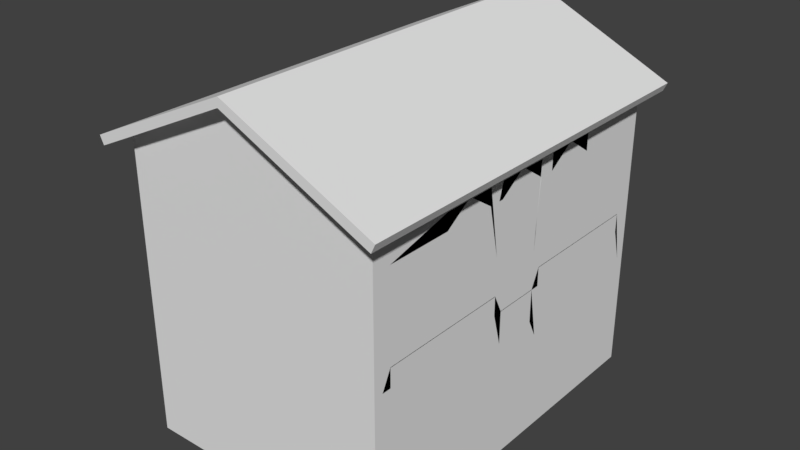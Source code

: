 # Source: Ireland_Clothes_Store_Skybox.blend  (saved by Blender 2.78.0; exported with 4.5.12 LTS)
import bpy
from mathutils import Matrix  # noqa: F401  (used for matrix-valued properties, if any)

bpy.ops.wm.read_factory_settings(use_empty=True)
scene = bpy.context.scene
scene.name = 'Scene'

# ---- collections
col_collection_1 = bpy.data.collections.new('Collection 1'); scene.collection.children.link(col_collection_1)

# ---- materials (node trees are filled in below, after node groups)
mat_material = bpy.data.materials.new('Material')
mat_material.alpha_threshold = 0.0
mat_material.use_transparent_shadow = False
mat_material.roughness = 0.5
mat_material.line_color = (0.0, 0.0, 0.0, 1.0)

# ---- material node trees

# ---- world
world_world = bpy.data.worlds.new('World'); scene.world = world_world
world_world.color = (0.05088, 0.05088, 0.05088)
world_world.use_sun_shadow = False
world_world.sun_shadow_jitter_overblur = 0.0
world_world.cycles.sampling_method = 'MANUAL'

# ---- meshes
me_cube = bpy.data.meshes.new('Cube')
me_cube.from_pydata([(7.0, 10.0, -0.25), (7.0, -10.0, -0.25), (-7.0, -10.0, -0.25), (-7.0, 10.0, -0.25), (7.0, 10.0, 0.25), (7.0, -10.0, 0.25), (-7.0, -10.0, 0.25), (-7.0, 10.0, 0.25), (6.5, 10.0, -0.25), (6.5, -10.0, -0.25), (6.5, 10.0, 0.25), (6.5, -10.0, 0.25), (-6.5, 10.0, -0.25), (-6.5, -10.0, -0.25), (-6.5, 10.0, 0.25), (-6.5, -10.0, 0.25), (7.0, 9.5, -0.25), (-7.0, 9.5, -0.25), (7.0, 9.5, 0.25), (-7.0, 9.5, 0.25), (7.0, -9.5, -0.25), (7.0, -9.5, 0.25), (-6.5, -9.5, 0.25), (-7.0, -9.5, -0.25), (-7.0, -9.5, 0.25), (-7.0, 1.907e-06, -0.25), (-7.0, 2.861e-06, 0.25), (7.0, 0.0, -0.25), (7.0, -4.768e-06, 3.027), (7.0, -1.25, -0.25), (7.0, -1.25, 3.027), (6.5, -1.25, 3.027), (-7.0, -1.25, -0.25), (-7.0, -1.25, 0.25), (-7.0, 1.25, -0.25), (-7.0, 1.25, 0.25), (7.0, 1.25, -0.25), (7.0, 1.25, 3.027), (6.5, 1.25, 3.027), (-7.0, 9.0, -0.25), (-7.0, 9.0, 0.25), (7.0, 9.0, -0.25), (7.0, 9.0, 0.25), (7.0, 1.75, -0.25), (7.0, 1.75, 0.25), (-7.0, 1.75, -0.25), (-7.0, 1.75, 0.25), (7.0, -1.75, -0.25), (7.0, -1.75, 0.25), (-7.0, -1.75, -0.25), (-7.0, -1.75, 0.25), (7.0, -9.0, -0.25), (7.0, -9.0, 0.25), (-6.5, -9.0, 0.25), (-7.0, -9.0, -0.25), (-7.0, -9.0, 0.25), (7.0, -9.5, 1.25), (7.0, -10.0, 1.25), (-6.5, 10.0, 1.25), (-7.0, 10.0, 1.25), (-6.5, -10.0, 1.25), (-7.0, -10.0, 1.25), (-7.0, 9.5, 1.25), (7.0, 10.0, 1.25), (6.5, 10.0, 1.25), (6.5, -10.0, 1.25), (-6.5, -9.5, 1.25), (7.0, 9.5, 1.25), (-7.0, 9.0, 1.25), (7.0, -9.0, 4.027), (6.5, -9.0, 4.027), (-6.5, -9.0, 1.25), (-7.0, -9.5, 1.25), (-7.0, -1.25, 1.25), (-7.0, 2.861e-06, 1.25), (-7.0, -1.75, 1.25), (6.5, -1.25, 1.25), (7.0, -1.25, 1.25), (-7.0, 1.25, 1.25), (7.0, 1.75, 4.027), (7.0, 1.25, 1.25), (6.5, 1.75, 4.027), (6.5, 1.25, 1.25), (-7.0, 1.75, 1.25), (7.0, 9.0, 4.027), (6.5, 9.0, 4.027), (7.0, -1.75, 4.027), (6.5, -1.75, 4.027), (-7.0, -9.0, 1.25), (7.0, -9.5, 3.0), (7.0, -10.0, 3.0), (-6.5, 10.0, 3.0), (-7.0, 10.0, 3.0), (-6.5, -10.0, 3.0), (-7.0, -10.0, 3.0), (-7.0, 9.5, 3.0), (7.0, 10.0, 3.0), (6.5, 10.0, 3.0), (6.5, -10.0, 3.0), (-6.5, -9.5, 3.0), (7.0, 9.5, 3.0), (-7.0, 9.0, 3.0), (7.0, -9.0, 3.0), (6.5, -9.0, 3.0), (-6.5, -9.0, 3.0), (-7.0, -9.5, 3.0), (-7.0, -1.25, 3.0), (-7.0, 2.861e-06, 3.0), (-7.0, -1.75, 3.0), (6.5, -1.25, 3.0), (7.0, -1.25, 3.0), (-7.0, 1.25, 3.0), (7.0, 1.75, 3.0), (7.0, 1.25, 3.0), (6.5, 1.75, 3.0), (6.5, 1.25, 3.0), (-7.0, 1.75, 3.0), (7.0, 9.0, 3.0), (6.5, 9.0, 3.0), (7.0, -1.75, 3.0), (6.5, -1.75, 3.0), (-7.0, -9.0, 3.0), (7.0, -9.5, 4.0), (7.0, -10.0, 4.0), (-6.5, 10.0, 4.0), (-7.0, 10.0, 4.0), (-6.5, -10.0, 4.0), (-7.0, -10.0, 4.0), (-7.0, 9.5, 4.0), (7.0, 10.0, 4.0), (6.5, 10.0, 4.0), (6.5, -10.0, 4.0), (-6.5, -9.5, 4.0), (7.0, 9.5, 4.0), (-7.0, 9.0, 4.0), (7.0, -9.0, 4.0), (6.5, -9.0, 4.0), (-6.5, -9.0, 4.0), (-7.0, -9.5, 4.0), (-7.0, -1.25, 4.0), (-7.0, 2.861e-06, 4.0), (-7.0, -1.75, 4.0), (7.0, -1.25, 4.0), (-7.0, 1.25, 4.0), (7.0, 1.75, 4.0), (7.0, 1.25, 4.0), (6.5, 1.75, 4.0), (6.5, 1.25, 4.0), (-7.0, 1.75, 4.0), (7.0, 9.0, 4.0), (6.5, 9.0, 4.0), (7.0, -1.75, 4.0), (6.5, -1.75, 4.0), (-7.0, -9.0, 4.0), (6.5, 1.25, 3.0), (7.0, 1.25, 3.0), (7.0, 1.25, 4.0), (6.5, 1.25, 4.0), (7.0, -9.5, 4.5), (7.0, -10.0, 4.5), (-6.5, 10.0, 4.5), (-7.0, 10.0, 4.5), (-6.5, -10.0, 4.5), (-7.0, -10.0, 4.5), (-7.0, 9.5, 4.5), (7.0, 10.0, 4.5), (6.5, 10.0, 4.5), (6.5, -10.0, 4.5), (-6.5, -9.5, 4.5), (7.0, 9.5, 4.5), (-7.0, 9.0, 4.5), (6.5, 9.5, 4.5), (-6.5, 9.5, 4.5), (7.0, -9.0, 4.5), (6.5, -9.0, 4.5), (-6.5, -9.0, 4.5), (-7.0, -9.5, 4.5), (-7.0, -1.25, 4.5), (-7.0, 2.861e-06, 4.5), (-7.0, -1.75, 4.5), (6.5, -1.25, 4.5), (7.0, -1.25, 4.5), (-7.0, 1.25, 4.5), (7.0, 1.75, 4.5), (7.0, 1.25, 4.5), (6.5, 1.75, 4.5), (6.5, 1.25, 4.5), (-7.0, 1.75, 4.5), (7.0, 9.0, 4.5), (6.5, 9.0, 4.5), (7.0, -1.75, 4.5), (6.5, -1.75, 4.5), (-7.0, -9.0, 4.5), (6.5, 1.25, 4.5), (7.0, 1.25, 4.5), (6.5, -9.0, 4.0), (7.0, -9.0, 4.0), (6.5, -9.0, 4.5), (7.0, -9.0, 4.5), (6.5, 9.0, 4.0), (7.0, 9.0, 4.0), (6.5, 9.0, 4.5), (7.0, 9.0, 4.5), (7.0, -9.5, 5.0), (7.0, -10.0, 5.0), (-6.5, 10.0, 5.0), (-7.0, 10.0, 5.0), (-6.5, -10.0, 5.0), (-7.0, -10.0, 5.0), (-7.0, 9.5, 5.0), (7.0, 10.0, 5.0), (6.5, 10.0, 5.0), (6.5, -10.0, 5.0), (-6.5, -9.5, 5.0), (7.0, 9.5, 5.0), (-7.0, 9.0, 5.0), (6.5, 9.5, 5.0), (-6.5, 9.5, 5.0), (7.0, -9.0, 5.0), (6.5, -9.0, 5.0), (-7.0, -9.5, 5.0), (-7.0, -1.25, 5.0), (-7.0, 2.861e-06, 5.0), (-7.0, -1.75, 5.0), (6.5, -1.25, 5.0), (7.0, -1.25, 5.0), (-7.0, 1.25, 5.0), (7.0, 1.75, 5.0), (7.0, 1.25, 5.0), (6.5, 1.75, 5.0), (6.5, 1.25, 5.0), (-7.0, 1.75, 5.0), (7.0, 9.0, 5.0), (6.5, 9.0, 5.0), (7.0, -1.75, 5.0), (6.5, -1.75, 5.0), (-7.0, -9.0, 5.0), (6.5, 1.25, 5.0), (7.0, 1.25, 5.0), (6.5, -9.0, 5.0), (7.0, -9.0, 5.0), (6.5, 9.0, 5.0), (7.0, 9.0, 5.0), (1.907e-06, 10.0, -0.25), (-4.768e-07, -10.0, -0.25), (1.907e-06, 10.0, 0.25), (-3.338e-06, -10.0, 0.25), (-1.907e-06, -9.5, 0.25), (-1.907e-06, -9.0, 0.25), (1.907e-06, 10.0, 1.25), (-3.338e-06, -10.0, 1.25), (1.907e-06, 10.0, 3.0), (-3.338e-06, -10.0, 3.0), (1.907e-06, 10.0, 4.0), (-3.338e-06, -10.0, 4.0), (1.907e-06, 10.0, 4.5), (-3.338e-06, -10.0, 4.5), (-9.537e-07, 9.5, 4.5), (1.907e-06, 10.0, 5.0), (-3.338e-06, -10.0, 5.0), (-9.537e-07, 9.5, 5.0), (-4.5, -9.0, 4.5), (-4.5, -9.5, 4.5), (-4.5, 9.5, 4.5), (-4.5, -9.0, 5.0), (-4.5, -9.5, 5.0), (-4.5, 9.5, 5.0), (-7.0, -7.0, -0.25), (-7.0, -7.0, 0.25), (7.0, -7.0, -0.25), (7.0, -7.0, 0.25), (-6.5, -7.0, 0.25), (-7.0, -7.0, 1.25), (7.0, -7.0, 4.027), (-6.5, -7.0, 1.25), (-7.0, -7.0, 3.0), (-6.5, -7.0, 3.0), (-7.0, -7.0, 4.0), (-6.5, -7.0, 4.0), (-7.0, -7.0, 4.5), (-6.5, -7.0, 4.5), (-7.0, -7.0, 5.0), (-1.907e-06, -7.0, 0.25), (-4.5, -7.0, 4.5), (-4.5, -7.0, 5.0), (-0.363, -7.0, -0.09387), (-0.363, -9.0, -0.09387), (-0.363, -9.5, -0.09387), (-4.863, -9.0, 4.656), (-4.863, -9.5, 4.656), (-4.863, -7.0, 4.656), (-0.363, -6.5, -0.09387), (-4.863, -6.5, 4.656), (-1.857e-06, -6.5, 0.25), (-4.5, -6.5, 5.0), (-3.774, -6.5, 5.999), (1.418, -7.0, -0.005558), (1.418, -6.5, -0.005558), (-7.0, -6.5, -0.25), (-7.0, -6.5, 0.25), (-7.0, -6.5, 1.25), (-7.0, -6.5, 3.0), (-7.0, -6.5, 4.0), (-7.0, -6.5, 4.5), (-7.0, -6.5, 5.0), (7.0, -6.5, -0.25), (7.0, -6.5, 0.25), (-6.5, -6.5, 0.25), (7.0, -6.5, 4.027), (-6.5, -6.5, 4.5), (-1.907e-06, -6.5, 0.25), (-4.5, -6.5, 4.5), (-4.5, -6.5, 5.0), (6.5, -6.5, 5.0), (-4.768, -7.0, 4.931), (-4.768, -6.5, 4.931), (-4.741, -7.0, 6.002), (-4.741, -6.5, 6.002), (-0.5986, -6.5, 0.25), (-0.5986, -7.0, 0.25), (-1.601, -6.5, 1.25), (-1.641, -7.0, 1.25), (-3.251, -6.5, 3.0), (-3.286, -7.0, 3.0), (-4.208, -6.5, 4.0), (-4.243, -7.0, 4.0), (-4.641, -6.5, 4.5), (-4.641, -7.0, 4.5), (-7.0, -6.0, -0.25), (-7.0, -6.0, 0.25), (-7.0, -6.0, 1.25), (-7.0, -6.0, 3.0), (-7.0, -6.0, 4.0), (-7.0, -6.0, 4.5), (-7.0, -6.0, 5.0), (7.0, -6.0, -0.25), (7.0, -6.0, 0.25), (7.0, -6.0, 4.027), (-4.5, -6.0, 5.0), (6.5, -6.0, 5.0), (-4.5, -6.0, 6.0), (-4.5, -6.5, 6.0), (6.5, -6.0, 6.0), (6.5, -6.5, 6.0), (-4.5, -6.0, 5.0), (-3.774, -6.0, 5.999), (-4.768, -6.0, 4.931), (-4.741, -6.0, 6.002), (7.0, -9.5, 6.0), (7.0, -10.0, 6.0), (-6.5, 10.0, 6.0), (-7.0, 10.0, 6.0), (-6.5, -10.0, 6.0), (-7.0, -10.0, 6.0), (-7.0, 9.5, 6.0), (7.0, 10.0, 6.0), (6.5, 10.0, 6.0), (6.5, -10.0, 6.0), (1.907e-06, 10.0, 6.0), (-3.338e-06, -10.0, 6.0), (7.0, 9.5, 6.0), (-7.0, 9.0, 6.0), (7.0, -9.0, 6.0), (6.5, -9.0, 6.0), (-7.0, -9.5, 6.0), (-7.0, -1.25, 6.0), (-7.0, 2.861e-06, 6.0), (-7.0, -1.75, 6.0), (6.5, -1.5, 9.645), (7.0, -1.5, 9.645), (-7.0, 1.25, 6.0), (7.0, 1.75, 6.0), (7.0, 1.281, 6.0), (6.5, 1.281, 6.0), (-7.0, 1.75, 6.0), (7.0, 9.0, 6.0), (6.5, 9.0, 6.0), (7.0, -1.75, 6.0), (-7.0, -6.0, 6.0), (-7.0, -9.0, 6.0), (7.0, 1.5, 9.645), (6.5, -9.0, 6.0), (7.0, -9.0, 6.0), (6.5, 9.0, 6.0), (7.0, 9.0, 6.0), (-7.0, -7.0, 6.0), (-7.0, -6.5, 6.0), (6.5, -2.375, 4.5), (7.0, -2.375, 4.5), (6.5, -2.375, 4.0), (7.0, -2.375, 4.0), (6.5, -2.375, 5.0), (7.0, -2.375, 5.0), (6.5, -2.375, 9.645), (7.0, -2.375, 9.645), (6.5, -5.375, 4.5), (6.5, -5.375, 4.0), (7.0, -5.375, 4.0), (6.5, -5.375, 5.0), (6.5, -5.375, 9.645), (7.0, -5.375, 4.5), (7.0, -5.375, 5.0), (7.0, -5.375, 9.645), (6.5, 2.375, 4.5), (6.5, 2.375, 4.0), (7.0, 2.375, 4.0), (7.0, 2.375, 4.5), (6.5, 2.375, 5.0), (7.0, 2.375, 5.0), (6.5, 2.375, 6.0), (7.0, 2.375, 6.0), (6.5, 5.374, 4.5), (7.0, 5.374, 4.0), (6.5, 5.374, 5.0), (6.5, 5.374, 6.0), (6.5, 5.374, 4.0), (7.0, 5.374, 4.5), (7.0, 5.374, 5.0), (7.0, 5.374, 6.0), (7.0, -9.5, 8.75), (7.0, -10.0, 8.75), (-6.5, 10.0, 8.75), (-7.0, 10.0, 8.75), (-6.5, -10.0, 8.75), (-7.0, -10.0, 8.75), (-7.0, 9.5, 8.75), (7.0, 10.0, 8.75), (6.5, 10.0, 8.75), (6.5, -10.0, 8.75), (1.907e-06, 10.0, 8.75), (-3.338e-06, -10.0, 8.75), (7.0, 9.5, 8.75), (-7.0, 9.0, 8.75), (7.0, -9.0, 8.75), (6.5, -9.0, 8.75), (-7.0, -9.5, 8.75), (-7.0, -1.25, 8.75), (-7.0, 2.861e-06, 8.75), (-7.0, -1.75, 8.75), (6.5, -1.5, 8.75), (7.0, -1.5, 8.75), (-7.0, 1.25, 8.75), (7.0, 1.75, 8.75), (7.0, 1.5, 8.75), (6.5, 1.5, 8.75), (-7.0, 1.75, 8.75), (7.0, 9.0, 8.75), (7.0, -1.75, 8.75), (-7.0, -6.0, 8.75), (-7.0, -9.0, 8.75), (6.5, -9.0, 8.75), (7.0, -9.0, 8.75), (6.5, -5.375, 8.75), (7.0, -2.375, 8.75), (7.0, 9.0, 8.75), (6.5, 5.374, 8.75), (7.0, 2.375, 8.75), (-7.0, -7.0, 8.75), (-7.0, -6.5, 8.75), (6.5, -2.375, 8.75), (7.0, -5.375, 8.75), (6.5, 2.375, 8.75), (7.0, 5.374, 8.75), (7.0, -9.5, 9.25), (7.0, -10.0, 9.25), (-6.5, 10.0, 9.25), (-7.0, 10.0, 9.25), (-6.5, -10.0, 9.25), (-7.0, -10.0, 9.25), (-7.0, 9.5, 9.25), (7.0, 10.0, 9.25), (6.5, 10.0, 9.25), (6.5, -10.0, 9.25), (1.907e-06, 10.0, 9.25), (-3.338e-06, -10.0, 9.25), (7.0, 9.5, 9.25), (-7.0, 9.0, 9.25), (7.0, -9.0, 9.25), (6.5, -9.0, 9.25), (-7.0, -9.5, 9.25), (-7.0, -1.25, 9.25), (-7.0, 2.861e-06, 9.25), (-7.0, -1.75, 9.25), (6.5, -1.5, 9.25), (7.0, -1.5, 9.25), (-7.0, 1.25, 9.25), (7.0, 1.75, 9.25), (7.0, 1.5, 9.25), (6.5, 1.75, 9.25), (6.5, 1.5, 9.25), (-7.0, 1.75, 9.25), (7.0, 9.0, 9.25), (7.0, -1.75, 9.25), (6.5, -1.75, 9.25), (-7.0, -6.0, 9.25), (-7.0, -9.0, 9.25), (6.5, -9.0, 9.25), (7.0, -9.0, 9.25), (6.5, -5.375, 10.25), (7.0, -2.375, 9.25), (7.0, 9.0, 9.25), (6.5, 5.374, 10.25), (7.0, 2.375, 9.25), (-7.0, -7.0, 9.25), (-7.0, -6.5, 9.25), (6.5, -2.375, 9.25), (7.0, -5.375, 10.25), (6.5, 2.375, 9.25), (7.0, 5.374, 10.25), (6.5, -3.875, 10.25), (6.5, -3.875, 9.75), (6.5, -1.907e-06, 9.75), (7.0, -4.768e-06, 9.75), (7.0, 3.875, 10.25), (7.0, 3.875, 9.75), (7.0, -4.768e-06, 10.25), (6.5, -1.907e-06, 10.25), (6.5, 3.875, 10.25), (6.5, 3.875, 9.75), (7.0, -3.875, 9.75), (7.0, -3.875, 10.25), (7.0, -4.768e-06, 10.25), (7.0, -4.768e-06, 9.75), (7.0, 3.874, 10.25), (7.0, 3.874, 9.75), (6.5, -3.875, 9.75), (7.0, -3.875, 9.75), (6.5, -1.907e-06, 10.25), (6.5, -3.875, 10.25), (7.0, -3.875, 10.25), (7.0, -9.5, 10.25), (7.0, -10.0, 10.25), (-6.5, 10.0, 10.25), (-7.0, 10.0, 10.25), (-6.5, -10.0, 10.25), (-7.0, -10.0, 10.25), (-7.0, 9.5, 10.25), (7.0, 10.0, 10.25), (6.5, 10.0, 10.25), (6.5, -10.0, 10.25), (6.5, -9.5, 10.25), (1.907e-06, 10.0, 10.25), (-3.338e-06, -10.0, 10.25), (-6.5, -9.5, 10.25), (7.0, 9.5, 10.25), (-7.0, 9.0, 10.25), (-6.5, 9.5, 10.25), (7.0, -9.0, 10.25), (6.5, -9.0, 10.25), (-6.5, -9.0, 10.25), (-7.0, -9.5, 10.25), (-1.907e-06, -9.5, 10.25), (-7.0, -1.25, 10.25), (-7.0, 2.861e-06, 10.25), (-6.5, 1.25, 10.25), (-6.5, 9.537e-07, 10.25), (-6.5, -1.25, 10.25), (-7.0, -1.75, 10.25), (-7.0, 1.25, 10.25), (-6.5, 1.75, 10.25), (-7.0, 1.75, 10.25), (7.0, 9.0, 10.25), (-6.5, 9.0, 10.25), (-6.5, -1.75, 10.25), (-7.0, -6.0, 10.25), (-6.5, -7.0, 10.25), (-7.0, -9.0, 10.25), (7.0, -9.0, 10.25), (6.5, -5.375, 10.25), (7.0, 9.0, 10.25), (6.5, 5.374, 10.25), (-7.0, -7.0, 10.25), (-6.5, -6.5, 10.25), (-7.0, -6.5, 10.25), (-6.5, -6.0, 10.25), (7.0, -5.375, 10.25), (7.0, 5.374, 10.25), (6.5, -5.375, 10.75), (7.0, -5.375, 10.75), (7.0, 5.374, 10.75), (6.5, 5.374, 10.75), (6.5, -1.907e-06, 10.75), (7.0, -4.768e-06, 10.75), (6.5, -3.875, 10.75), (7.0, -3.875, 10.75), (7.0, 3.875, 10.75), (6.5, 3.875, 10.75), (6.5, -1.907e-06, 10.75), (7.0, -4.768e-06, 10.75), (6.5, -3.875, 10.75), (7.0, -3.875, 10.75), (7.0, 3.874, 10.75), (6.5, 3.874, 10.75), (7.0, -9.5, 10.75), (7.0, -10.0, 10.75), (-6.5, 10.0, 11.01), (-7.0, 10.0, 10.75), (-6.5, -10.0, 10.97), (-7.0, -10.0, 10.75), (-7.0, 9.5, 10.75), (7.0, 10.0, 10.75), (6.5, 10.0, 11.0), (6.5, -10.0, 10.99), (6.5, -9.5, 10.99), (1.907e-06, 10.0, 14.0), (-3.338e-06, -10.0, 14.08), (-6.5, -9.5, 10.97), (7.0, 9.5, 10.75), (-7.0, 9.0, 10.75), (6.5, 9.5, 11.0), (-6.5, 9.5, 11.01), (-9.537e-07, 9.5, 14.0), (7.0, -9.0, 10.75), (6.5, -9.0, 10.75), (-6.5, -9.0, 10.75), (-7.0, -9.5, 10.75), (-1.907e-06, -9.5, 14.08), (-7.0, -1.25, 10.75), (-7.0, 2.861e-06, 10.75), (-6.5, 1.25, 10.75), (-6.5, 9.537e-07, 10.75), (-6.5, -1.25, 10.75), (-7.0, -1.75, 10.75), (-7.0, 1.25, 10.75), (-6.5, 1.75, 10.75), (-7.0, 1.75, 10.75), (7.0, 9.0, 10.75), (6.5, 9.0, 10.75), (-6.5, 9.0, 10.75), (-6.5, -1.75, 10.75), (-7.0, -6.0, 10.75), (-6.5, -7.0, 10.75), (-7.0, -9.0, 10.75), (6.5, -9.0, 10.75), (7.0, -9.0, 10.75), (6.5, -5.375, 10.75), (6.5, 9.0, 10.75), (7.0, 9.0, 10.75), (6.5, 5.374, 10.75), (-7.0, -7.0, 10.75), (-6.5, -6.5, 10.75), (-7.0, -6.5, 10.75), (-6.5, -6.0, 10.75), (7.0, -5.375, 10.75), (7.0, 5.374, 10.75), (7.0, 9.5, -5.25), (-6.5, -9.5, 10.25), (-4.768e-07, -10.0, -5.25), (1.907e-06, 10.0, -5.25), (6.5, -10.0, -5.25), (6.5, 10.0, -5.25), (7.0, 10.0, -5.25), (-7.0, 9.5, -5.25), (-7.0, -10.0, -5.25), (7.0, -9.5, -5.25), (-6.5, -9.5, 10.75), (-6.5, -10.0, -5.25), (-7.0, 10.0, -5.25), (-6.5, 10.0, -5.25), (7.0, -10.0, -5.25), (7.0, -5.375, 10.25), (7.0, -3.875, 10.25), (7.0, 3.874, 10.25), (7.0, 5.374, 10.25), (7.0, -7.269e-06, 10.25), (7.0, -3.875, 10.25), (7.0, 3.875, 10.25), (7.0, -7.269e-06, 10.25), (7.0, -9.5, 10.25), (7.0, -10.0, 10.25), (7.0, 10.0, 10.25), (7.0, 9.5, 10.25), (7.0, 3.874, 10.75), (7.0, 5.374, 10.75), (7.0, -9.0, 10.25), (7.0, -5.375, 10.75), (7.0, -3.875, 10.75), (7.0, 9.0, 10.25), (7.0, 9.0, 10.75), (7.0, 9.5, 10.75), (7.0, -9.0, 10.25), (7.0, -5.375, 10.25), (7.0, 9.0, 10.25), (7.0, 5.374, 10.25), (7.0, -7.269e-06, 10.75), (7.0, -3.875, 10.75), (7.0, 3.875, 10.75), (7.0, -7.269e-06, 10.75), (7.0, -9.5, 10.75), (7.0, -10.0, 10.75), (7.0, 10.0, 10.75), (7.0, -9.0, 10.75), (7.0, -9.0, 10.75), (7.0, -5.375, 10.75), (7.0, 9.0, 10.75), (7.0, 5.374, 10.75), (5.988, -11.0, 11.2), (6.199, -11.0, 11.65), (5.988, 11.0, 11.2), (6.199, 11.0, 11.65), (7.801, -11.0, 10.35), (8.012, -11.0, 10.8), (7.801, 11.0, 10.35), (8.012, 11.0, 10.8), (-5.988, 11.0, 11.2), (-6.199, 11.0, 11.65), (-5.988, -11.0, 11.2), (-6.199, -11.0, 11.65), (-7.801, 11.0, 10.35), (-8.012, 11.0, 10.8), (-7.801, -11.0, 10.35), (-8.012, -11.0, 10.8), (0.002097, -11.0, 14.03), (0.002095, 11.0, 14.03), (0.04567, 11.0, 14.52), (0.04567, -11.0, 14.52), (-7.0, 9.0, -5.25), (7.0, -9.0, -5.25), (-7.0, -9.5, -5.25), (-7.0, -1.25, -5.25), (-7.0, 1.907e-06, -5.25), (7.0, 1.25, -5.25), (7.0, 0.0, -5.25), (7.0, -1.25, -5.25), (-7.0, -1.75, -5.25), (-7.0, 1.25, -5.25), (7.0, 1.75, -5.25), (-7.0, 1.75, -5.25), (7.0, 9.0, -5.25), (7.0, -1.75, -5.25), (-7.0, -6.0, -5.25), (7.0, -7.0, -5.25), (-7.0, -9.0, -5.25), (-7.0, -7.0, -5.25), (7.0, -6.5, -5.25), (-7.0, -6.5, -5.25), (7.0, -6.0, -5.25), (7.0, 5.374, 9.67), (7.0, 2.375, 9.67), (6.5, 2.375, 9.67), (6.5, 5.374, 9.67)], [], [(38, 37, 80, 82), (20, 21, 5, 1), (13, 15, 6, 2), (17, 19, 7, 3), (14, 12, 3, 7), (4, 0, 8, 10), (1, 5, 11, 9), (14, 7, 59, 58), (245, 243, 12, 14), (244, 246, 15, 13), (24, 6, 61, 72), (245, 14, 58, 249), (39, 40, 19, 17), (0, 4, 18, 16), (46, 35, 78, 83), (2, 6, 24, 23), (248, 53, 22, 247), (5, 21, 56, 57), (51, 52, 21, 20), (36, 37, 28, 27), (32, 33, 26, 25), (49, 50, 33, 32), (30, 31, 76, 77), (27, 28, 30, 29), (26, 33, 73, 74), (43, 44, 37, 36), (48, 30, 77, 86), (25, 26, 35, 34), (2, 23, 718, 653), (22, 53, 71, 66), (16, 18, 42, 41), (244, 13, 656, 647), (34, 45, 727, 725), (45, 46, 40, 39), (34, 35, 46, 45), (12, 243, 648, 658), (41, 42, 44, 43), (32, 25, 720, 719), (29, 47, 729, 723), (328, 329, 50, 49), (335, 305, 734, 736), (42, 18, 67, 84), (29, 30, 48, 47), (305, 269, 731, 734), (17, 3, 657, 652), (23, 24, 55, 54), (16, 41, 728, 645), (269, 270, 52, 51), (21, 52, 69, 56), (51, 20, 654, 717), (282, 271, 53, 248), (41, 43, 726, 728), (272, 88, 121, 275), (84, 67, 100, 117), (62, 68, 101, 95), (74, 73, 106, 107), (68, 83, 116, 101), (67, 63, 96, 100), (86, 77, 110, 119), (82, 80, 113, 115), (250, 65, 98, 252), (79, 81, 114, 112), (249, 58, 91, 251), (336, 48, 86, 337), (246, 11, 65, 250), (6, 15, 60, 61), (268, 55, 88, 272), (7, 19, 62, 59), (35, 26, 74, 78), (55, 24, 72, 88), (33, 50, 75, 73), (4, 10, 64, 63), (11, 5, 57, 65), (40, 46, 83, 68), (37, 44, 79, 80), (18, 4, 63, 67), (19, 40, 68, 62), (44, 42, 84, 79), (252, 98, 131, 254), (251, 91, 124, 253), (119, 110, 142, 151), (105, 94, 127, 138), (112, 114, 146, 144), (99, 104, 137, 132), (113, 112, 144, 145), (98, 90, 123, 131), (111, 107, 140, 143), (96, 97, 130, 129), (116, 111, 143, 148), (89, 102, 135, 122), (110, 109, 154, 155), (57, 56, 89, 90), (87, 86, 119, 120), (58, 59, 92, 91), (73, 75, 108, 106), (85, 84, 117, 118), (61, 60, 93, 94), (59, 62, 95, 92), (77, 76, 109, 110), (56, 69, 102, 89), (63, 64, 97, 96), (78, 74, 107, 111), (88, 72, 105, 121), (65, 57, 90, 98), (80, 79, 112, 113), (66, 71, 104, 99), (83, 78, 111, 116), (69, 70, 103, 102), (72, 61, 94, 105), (145, 144, 183, 184), (131, 123, 159, 167), (143, 140, 178, 182), (129, 130, 166, 165), (148, 143, 182, 187), (122, 135, 173, 158), (125, 128, 164, 161), (135, 136, 174, 173), (127, 126, 162, 163), (150, 149, 188, 189), (139, 141, 179, 177), (124, 125, 161, 160), (153, 138, 176, 192), (123, 122, 158, 159), (115, 113, 145, 147), (275, 121, 153, 277), (100, 96, 129, 133), (101, 116, 148, 134), (107, 106, 139, 140), (95, 101, 134, 128), (117, 100, 133, 149), (120, 119, 151, 152), (90, 89, 122, 123), (121, 105, 138, 153), (91, 92, 125, 124), (106, 108, 141, 139), (118, 117, 149, 150), (94, 93, 126, 127), (102, 103, 136, 135), (92, 95, 128, 125), (190, 181, 225, 234), (142, 110, 155, 156), (176, 163, 208, 220), (185, 186, 230, 229), (403, 185, 229, 407), (193, 180, 224, 237), (184, 183, 227, 228), (167, 159, 204, 212), (181, 194, 238, 225), (182, 178, 222, 226), (165, 166, 211, 210), (187, 182, 226, 231), (158, 173, 218, 203), (194, 193, 237, 238), (202, 201, 241, 242), (161, 164, 209, 206), (173, 174, 219, 218), (132, 137, 175, 168), (156, 157, 193, 194), (138, 127, 163, 176), (151, 142, 181, 190), (253, 124, 160, 255), (254, 131, 167, 256), (147, 145, 184, 186), (142, 156, 194, 181), (277, 153, 192, 279), (133, 129, 165, 169), (134, 148, 187, 170), (140, 139, 177, 178), (128, 134, 170, 164), (149, 133, 169, 188), (163, 162, 207, 208), (396, 397, 196, 195), (397, 400, 198, 196), (416, 412, 200, 202), (189, 188, 232, 233), (412, 415, 199, 200), (207, 259, 359, 352), (239, 240, 382, 381), (258, 205, 350, 358), (228, 227, 371, 372), (225, 238, 380, 369), (212, 204, 349, 357), (226, 222, 366, 370), (259, 212, 357, 359), (210, 211, 356, 355), (218, 219, 363, 362), (211, 258, 358, 356), (206, 209, 354, 351), (208, 207, 352, 353), (255, 160, 205, 258), (168, 175, 261, 262), (180, 191, 235, 224), (256, 167, 212, 259), (186, 184, 228, 230), (197, 198, 240, 239), (416, 202, 242, 417), (279, 192, 236, 281), (169, 165, 210, 214), (170, 187, 231, 215), (178, 177, 221, 222), (164, 170, 215, 209), (188, 169, 214, 232), (171, 189, 233, 216), (388, 190, 234, 392), (159, 158, 203, 204), (213, 168, 262, 265), (192, 176, 220, 236), (257, 171, 216, 260), (160, 161, 206, 205), (177, 179, 223, 221), (172, 257, 260, 217), (162, 256, 259, 207), (166, 255, 258, 211), (221, 223, 367, 365), (236, 220, 364, 379), (126, 254, 256, 162), (130, 253, 255, 166), (97, 251, 253, 130), (93, 252, 254, 126), (15, 246, 250, 60), (64, 249, 251, 97), (60, 250, 252, 93), (9, 244, 647, 649), (13, 2, 653, 656), (298, 328, 730, 735), (243, 8, 650, 648), (39, 17, 652, 716), (43, 36, 721, 726), (54, 267, 733, 732), (0, 16, 645, 651), (10, 245, 249, 64), (3, 12, 658, 657), (45, 39, 716, 727), (9, 11, 246, 244), (10, 8, 243, 245), (262, 261, 264, 265), (172, 217, 266, 263), (175, 280, 283, 261), (261, 283, 284, 264), (20, 1, 659, 654), (303, 279, 281, 304), (205, 206, 351, 350), (137, 278, 280, 175), (302, 277, 279, 303), (104, 276, 278, 137), (301, 275, 277, 302), (71, 274, 276, 104), (53, 271, 274, 71), (299, 268, 272, 300), (52, 270, 273, 69), (300, 272, 275, 301), (1, 9, 649, 659), (310, 307, 271, 282), (49, 32, 719, 724), (305, 306, 270, 269), (47, 335, 736, 729), (54, 55, 268, 267), (290, 284, 294, 292), (264, 265, 289, 288), (286, 288, 290, 285), (287, 289, 288, 286), (284, 264, 288, 290), (247, 248, 286, 287), (248, 282, 285, 286), (265, 247, 287, 289), (282, 293, 297, 296), (282, 285, 291, 293), (285, 290, 292, 291), (23, 54, 732, 718), (335, 336, 306, 305), (8, 0, 651, 650), (25, 34, 725, 720), (330, 300, 301, 331), (329, 299, 300, 330), (331, 301, 302, 332), (332, 302, 303, 333), (333, 303, 304, 334), (36, 27, 722, 721), (280, 309, 311, 283), (283, 311, 312, 284), (280, 278, 325, 327), (271, 307, 318, 319), (309, 280, 327, 326), (270, 306, 308, 273), (267, 268, 299, 298), (321, 320, 322, 323), (323, 322, 324, 325), (325, 324, 326, 327), (294, 284, 314, 315), (315, 314, 316, 317), (313, 339, 342, 343), (319, 318, 320, 321), (276, 274, 321, 323), (274, 271, 319, 321), (278, 276, 323, 325), (328, 49, 724, 730), (179, 333, 334, 223), (141, 332, 333, 179), (108, 331, 332, 141), (50, 329, 330, 75), (75, 330, 331, 108), (267, 298, 735, 733), (27, 29, 723, 722), (47, 48, 336, 335), (269, 51, 717, 731), (306, 336, 337, 308), (298, 299, 329, 328), (338, 312, 341, 340), (294, 315, 346, 344), (295, 294, 344, 345), (315, 317, 347, 346), (360, 355, 426, 431), (394, 377, 447, 453), (373, 372, 443, 444), (352, 359, 430, 423), (382, 402, 460, 451), (381, 382, 451, 450), (358, 350, 421, 429), (372, 371, 442, 443), (357, 349, 420, 428), (370, 366, 437, 441), (355, 356, 427, 426), (369, 368, 439, 440), (362, 363, 434, 433), (351, 354, 425, 422), (353, 352, 423, 424), (365, 367, 438, 436), (379, 364, 435, 449), (350, 351, 422, 421), (410, 409, 461, 456), (230, 228, 372, 373), (392, 234, 377, 394), (214, 210, 355, 360), (242, 241, 383, 384), (215, 231, 374, 361), (209, 215, 361, 354), (232, 214, 360, 375), (417, 242, 384, 418), (233, 232, 375, 376), (203, 218, 362, 348), (231, 226, 370, 374), (220, 208, 353, 364), (234, 225, 369, 377), (334, 304, 386, 378), (304, 281, 385, 386), (223, 334, 378, 367), (222, 221, 365, 366), (281, 236, 379, 385), (204, 203, 348, 349), (401, 392, 394, 402), (349, 348, 419, 420), (400, 388, 392, 401), (191, 387, 391, 235), (151, 190, 388, 390), (152, 151, 390, 389), (198, 400, 401, 240), (240, 401, 402, 382), (387, 395, 398, 391), (390, 388, 400, 397), (389, 390, 397, 396), (227, 408, 410, 371), (378, 386, 458, 448), (183, 406, 408, 227), (144, 146, 404, 405), (183, 144, 405, 406), (411, 403, 407, 413), (201, 411, 413, 241), (408, 417, 418, 410), (406, 416, 417, 408), (405, 404, 415, 412), (406, 405, 412, 416), (430, 428, 472, 474), (425, 432, 476, 469), (432, 445, 490, 476), (427, 429, 473, 471), (431, 426, 470, 475), (442, 456, 502, 486), (423, 430, 474, 467), (429, 421, 465, 473), (453, 447, 492, 499), (443, 442, 486, 487), (462, 454, 500, 508), (428, 420, 464, 472), (441, 437, 481, 485), (450, 451, 497, 496), (426, 427, 471, 470), (483, 484, 515, 516), (433, 434, 478, 477), (422, 425, 469, 466), (361, 374, 445, 432), (402, 399, 452, 460), (354, 361, 432, 425), (375, 360, 431, 446), (371, 410, 456, 442), (356, 358, 429, 427), (418, 384, 454, 462), (359, 357, 428, 430), (348, 362, 433, 419), (414, 418, 462, 455), (374, 370, 441, 445), (385, 379, 449, 457), (364, 353, 424, 435), (393, 394, 453, 459), (377, 369, 440, 447), (386, 385, 457, 458), (367, 378, 448, 438), (366, 365, 436, 437), (494, 504, 573, 564), (479, 468, 535, 550), (504, 503, 571, 573), (490, 485, 558, 560), (463, 477, 547, 530), (486, 488, 489, 487), (503, 495, 566, 571), (484, 483, 493, 492), (491, 475, 544, 561), (474, 472, 539, 542), (469, 476, 545, 536), (476, 490, 560, 545), (471, 473, 541, 538), (492, 493, 505, 499), (488, 486, 502, 507), (446, 431, 475, 491), (457, 449, 495, 503), (419, 433, 477, 463), (445, 441, 485, 490), (458, 457, 503, 504), (435, 424, 468, 479), (447, 440, 484, 492), (448, 458, 504, 494), (438, 448, 494, 482), (437, 436, 480, 481), (420, 419, 463, 464), (453, 499, 529, 526), (421, 422, 466, 465), (451, 460, 506, 497), (449, 435, 479, 495), (436, 438, 482, 480), (424, 423, 467, 468), (637, 644, 695, 694), (514, 518, 517, 513), (512, 511, 516, 515), (519, 510, 509, 520), (506, 460, 519, 520), (484, 440, 512, 515), (507, 502, 513, 517), (502, 456, 514, 513), (456, 461, 518, 514), (443, 487, 521, 522), (462, 508, 523, 524), (499, 505, 528, 529), (487, 489, 527, 521), (459, 453, 526, 525), (515, 529, 499, 484), (513, 521, 487, 502), (575, 643, 693, 681), (557, 564, 630, 622), (563, 556, 621, 629), (561, 544, 671, 677), (560, 558, 623, 625), (574, 563, 629, 642), (559, 562, 628, 624), (564, 573, 641, 630), (536, 545, 608, 599), (572, 574, 642, 640), (585, 588, 687, 686), (562, 546, 610, 628), (573, 571, 639, 641), (530, 547, 674, 668), (600, 607, 679, 690), (534, 542, 605, 597), (643, 634, 692, 693), (482, 494, 564, 557), (481, 480, 552, 553), (464, 463, 530, 531), (465, 466, 533, 532), (497, 506, 575, 567), (495, 479, 550, 566), (480, 482, 557, 552), (468, 467, 534, 535), (506, 498, 568, 575), (466, 469, 536, 533), (477, 478, 548, 547), (470, 471, 538, 537), (683, 682, 694, 695), (485, 481, 553, 558), (472, 464, 531, 539), (508, 500, 569, 576), (501, 508, 576, 570), (473, 465, 532, 541), (467, 474, 542, 534), (475, 470, 537, 544), (565, 572, 640, 631), (541, 532, 595, 604), (579, 580, 592, 591), (577, 578, 584, 583), (606, 615, 598, 597), (593, 603, 602, 594), (616, 606, 597, 605), (604, 595, 610, 611), (600, 601, 609, 607), (595, 596, 599, 610), (612, 613, 603, 593), (614, 632, 615, 606), (619, 623, 618, 620), (620, 618, 617, 621), (624, 625, 623, 619), (610, 599, 608, 628), (607, 609, 627, 626), (628, 608, 625, 624), (621, 617, 622, 629), (631, 639, 632, 614), (643, 635, 633, 634), (638, 644, 637, 636), (601, 604, 611, 609), (603, 616, 605, 602), (640, 641, 639, 631), (642, 630, 641, 640), (629, 622, 630, 642), (582, 581, 589, 590), (585, 586, 587, 588), (582, 590, 685, 684), (549, 565, 631, 614), (543, 549, 614, 606), (566, 550, 615, 632), (550, 535, 598, 615), (508, 579, 673, 663), (540, 551, 616, 603), (547, 548, 613, 612), (553, 552, 617, 618), (555, 554, 619, 620), (590, 529, 665, 685), (538, 541, 604, 601), (556, 555, 620, 621), (532, 533, 596, 595), (542, 539, 602, 605), (552, 557, 622, 617), (535, 534, 597, 598), (533, 536, 599, 596), (551, 543, 606, 616), (558, 553, 618, 623), (537, 538, 601, 600), (554, 559, 624, 619), (539, 531, 594, 602), (571, 566, 632, 639), (545, 560, 625, 608), (540, 603, 655, 646), (668, 674, 691, 688), (680, 681, 693, 692), (671, 670, 690, 679), (662, 663, 673, 672), (660, 661, 676, 675), (677, 671, 679, 678), (665, 664, 684, 685), (667, 666, 686, 687), (669, 668, 688, 689), (634, 567, 680, 692), (593, 594, 689, 688), (529, 515, 664, 665), (567, 575, 681, 680), (513, 585, 686, 666), (547, 612, 691, 674), (584, 578, 675, 676), (521, 513, 666, 667), (537, 600, 690, 670), (588, 521, 667, 687), (607, 626, 678, 679), (612, 593, 688, 691), (576, 569, 682, 683), (578, 506, 660, 675), (569, 637, 694, 682), (523, 508, 663, 662), (644, 576, 683, 695), (544, 537, 670, 671), (506, 520, 661, 660), (520, 584, 676, 661), (515, 582, 684, 664), (591, 523, 662, 672), (579, 591, 672, 673), (626, 561, 677, 678), (531, 530, 668, 669), (594, 531, 669, 689), (698, 699, 703, 702), (702, 703, 701, 700), (700, 701, 697, 696), (703, 699, 697, 701), (705, 707, 715, 714), (706, 707, 711, 710), (710, 711, 709, 708), (708, 709, 705, 704), (711, 707, 705, 709), (707, 706, 712, 715), (704, 705, 714, 713), (699, 714, 715, 697), (698, 713, 714, 699), (697, 715, 712, 696), (410, 418, 737, 738), (418, 414, 740, 737), (409, 410, 738, 739)])
_uv = me_cube.uv_layers.new(name='UVMap')
_uv.uv.foreach_set('vector', [0.1719, 0.7239, 0.1719, 0.7239, 0.1719, 0.7239, 0.1719, 0.7239, 0.1719, 0.7239, 0.1719, 0.7239, 0.1719, 0.7239, 0.1719, 0.7239, 0.1719, 0.7239, 0.1719, 0.7239, 0.1719, 0.7239, 0.1719, 0.7239, 0.172, 0.7239, 0.172, 0.7239, 0.172, 0.7239, 0.172, 0.7239, 0.172, 0.7239, 0.172, 0.7239, 0.172, 0.7239, 0.172, 0.7239, 0.1719, 0.7239, 0.1719, 0.7239, 0.1719, 0.7239, 0.1719, 0.7239, 0.1719, 0.7239, 0.1719, 0.7239, 0.1719, 0.7239, 0.1719, 0.7239, 0.172, 0.7239, 0.172, 0.7239, 0.172, 0.7239, 0.172, 0.7239, 0.1719, 0.7239, 0.1719, 0.7239, 0.172, 0.7239, 0.172, 0.7239, 0.1719, 0.7239, 0.1719, 0.7239, 0.1719, 0.7239, 0.1719, 0.7239, 0.1719, 0.7239, 0.1719, 0.7239, 0.1719, 0.7239, 0.1719, 0.7239, 0.1719, 0.7239, 0.172, 0.7239, 0.172, 0.7239, 0.1719, 0.7239, 0.172, 0.7239, 0.172, 0.7239, 0.172, 0.7239, 0.172, 0.7239, 0.1719, 0.7239, 0.1719, 0.7239, 0.1719, 0.7239, 0.1719, 0.7239, 0.1719, 0.7239, 0.1719, 0.7239, 0.1719, 0.7239, 0.1719, 0.7239, 0.1719, 0.7239, 0.1719, 0.7239, 0.1719, 0.7239, 0.1719, 0.7239, 0.1719, 0.7239, 0.1719, 0.7239, 0.1719, 0.7239, 0.1719, 0.7239, 0.1719, 0.7239, 0.1719, 0.7239, 0.1719, 0.7239, 0.1719, 0.7239, 0.1719, 0.7239, 0.1719, 0.7239, 0.1719, 0.7239, 0.1719, 0.7239, 0.1719, 0.7239, 0.1719, 0.7239, 0.1719, 0.7239, 0.1719, 0.7239, 0.1719, 0.7239, 0.1719, 0.7239, 0.1719, 0.7239, 0.1719, 0.7239, 0.1719, 0.7239, 0.1719, 0.7239, 0.1719, 0.7239, 0.1719, 0.7239, 0.1719, 0.7239, 0.1719, 0.7239, 0.1719, 0.7239, 0.1719, 0.7239, 0.1719, 0.7239, 0.1719, 0.7239, 0.1719, 0.7239, 0.1719, 0.7239, 0.1719, 0.7239, 0.1719, 0.7239, 0.1719, 0.7239, 0.1719, 0.7239, 0.1719, 0.7239, 0.1719, 0.7239, 0.1719, 0.7239, 0.1719, 0.7239, 0.1719, 0.7239, 0.1719, 0.7239, 0.1719, 0.7239, 0.1719, 0.7239, 0.1719, 0.7239, 0.1719, 0.7239, 0.1719, 0.7239, 0.1719, 0.7239, 0.1719, 0.7239, 0.1719, 0.7239, 0.1719, 0.7239, 0.1719, 0.7239, 0.1719, 0.7239, 0.1719, 0.7239, 0.1719, 0.7239, 0.1719, 0.7239, 0.1719, 0.7239, 0.1719, 0.7239, 0.1719, 0.7239, 0.1719, 0.7239, 0.1719, 0.7239, 0.1719, 0.7239, 0.1719, 0.7239, 0.1719, 0.7239, 0.1719, 0.7239, 0.1719, 0.7239, 0.1719, 0.7239, 0.1719, 0.7239, 0.1719, 0.7239, 0.1719, 0.7239, 0.172, 0.7239, 0.172, 0.7239, 0.1719, 0.7239, 0.1719, 0.7239, 0.1719, 0.7239, 0.1719, 0.7239, 0.172, 0.7239, 0.1719, 0.7239, 0.1719, 0.7239, 0.172, 0.7239, 0.1719, 0.7239, 0.1719, 0.7239, 0.1719, 0.7239, 0.1719, 0.7239, 0.1719, 0.7239, 0.1719, 0.7239, 0.1719, 0.7239, 0.1719, 0.7239, 0.1719, 0.7239, 0.1719, 0.7239, 0.1719, 0.7239, 0.1719, 0.7239, 0.1719, 0.7239, 0.1719, 0.7239, 0.1719, 0.7239, 0.1719, 0.7239, 0.1719, 0.7239, 0.1719, 0.7239, 0.1719, 0.7239, 0.1719, 0.7239, 0.1719, 0.7239, 0.1719, 0.7239, 0.1719, 0.7239, 0.1719, 0.7239, 0.1719, 0.7239, 0.1719, 0.7239, 0.1719, 0.7239, 0.1719, 0.7239, 0.1719, 0.7239, 0.1719, 0.7239, 0.1719, 0.7239, 0.1719, 0.7239, 0.172, 0.7239, 0.172, 0.7239, 0.172, 0.7239, 0.172, 0.7239, 0.1719, 0.7239, 0.1719, 0.7239, 0.1719, 0.7239, 0.1719, 0.7239, 0.1719, 0.7239, 0.1719, 0.7239, 0.1719, 0.7239, 0.1719, 0.7239, 0.1719, 0.7239, 0.1719, 0.7239, 0.1719, 0.7239, 0.1719, 0.7239, 0.1719, 0.7239, 0.1719, 0.7239, 0.1719, 0.7239, 0.1719, 0.7239, 0.1719, 0.7239, 0.1719, 0.7239, 0.1719, 0.7239, 0.1719, 0.7239, 0.1719, 0.7239, 0.1719, 0.7239, 0.1719, 0.7239, 0.1719, 0.7239, 0.1719, 0.7239, 0.1719, 0.7239, 0.1719, 0.7239, 0.1719, 0.7239, 0.1719, 0.7239, 0.1719, 0.7239, 0.1719, 0.7239, 0.1719, 0.7239, 0.1719, 0.7239, 0.1719, 0.7239, 0.1719, 0.7239, 0.1719, 0.7239, 0.172, 0.7239, 0.172, 0.7239, 0.1719, 0.7239, 0.1719, 0.7239, 0.1719, 0.7239, 0.1719, 0.7239, 0.1719, 0.7239, 0.1719, 0.7239, 0.172, 0.7239, 0.1719, 0.7239, 0.1719, 0.7239, 0.1719, 0.7239, 0.1719, 0.7239, 0.1719, 0.7239, 0.1719, 0.7239, 0.1719, 0.7239, 0.1719, 0.7239, 0.1719, 0.7239, 0.1719, 0.7239, 0.1719, 0.7239, 0.1719, 0.7239, 0.1719, 0.7239, 0.1719, 0.7239, 0.1719, 0.7239, 0.1719, 0.7239, 0.1719, 0.7239, 0.1718, 0.7239, 0.1719, 0.7239, 0.1719, 0.7239, 0.1719, 0.7239, 0.1719, 0.7239, 0.1719, 0.7239, 0.1719, 0.7239, 0.172, 0.7239, 0.1719, 0.7239, 0.1719, 0.7239, 0.1719, 0.7239, 0.1719, 0.7239, 0.1719, 0.7239, 0.1719, 0.7239, 0.1719, 0.7239, 0.1719, 0.7239, 0.1719, 0.7239, 0.1719, 0.7239, 0.1719, 0.7239, 0.1719, 0.7239, 0.1719, 0.7239, 0.1719, 0.7239, 0.1719, 0.7239, 0.1719, 0.7239, 0.1719, 0.7239, 0.1719, 0.7239, 0.172, 0.7239, 0.172, 0.7239, 0.172, 0.7239, 0.172, 0.7239, 0.1719, 0.7239, 0.1719, 0.7239, 0.1719, 0.7239, 0.1719, 0.7239, 0.1719, 0.7239, 0.1719, 0.7239, 0.1719, 0.7239, 0.1719, 0.7239, 0.1719, 0.7239, 0.1719, 0.7239, 0.1719, 0.7239, 0.1719, 0.7239, 0.1719, 0.7239, 0.1719, 0.7239, 0.1719, 0.7239, 0.1719, 0.7239, 0.1719, 0.7239, 0.1719, 0.7239, 0.1719, 0.7239, 0.1719, 0.7239, 0.172, 0.7239, 0.1719, 0.7239, 0.1719, 0.7239, 0.172, 0.7239, 0.1719, 0.7239, 0.1719, 0.7239, 0.1719, 0.7239, 0.1719, 0.7239, 0.1719, 0.7239, 0.1719, 0.7239, 0.1719, 0.7239, 0.1719, 0.7239, 0.172, 0.7239, 0.172, 0.7239, 0.172, 0.7239, 0.172, 0.7239, 0.1719, 0.7239, 0.1719, 0.7239, 0.1719, 0.7239, 0.1719, 0.7239, 0.1719, 0.7239, 0.1718, 0.7239, 0.1718, 0.7239, 0.1719, 0.7239, 0.1719, 0.7239, 0.1719, 0.7239, 0.1719, 0.7239, 0.1719, 0.7239, 0.1719, 0.7239, 0.1719, 0.7239, 0.1719, 0.7239, 0.1719, 0.7239, 0.1719, 0.7239, 0.1719, 0.7239, 0.1719, 0.7239, 0.1719, 0.7239, 0.1719, 0.7239, 0.1719, 0.7239, 0.1719, 0.7239, 0.1719, 0.7239, 0.1719, 0.7239, 0.1719, 0.7239, 0.1719, 0.7239, 0.1719, 0.7239, 0.1719, 0.7239, 0.1719, 0.7239, 0.1719, 0.7239, 0.1719, 0.7239, 0.1718, 0.7239, 0.1718, 0.7239, 0.1718, 0.7239, 0.1718, 0.7239, 0.1719, 0.7239, 0.1719, 0.7239, 0.1719, 0.7239, 0.1719, 0.7239, 0.1719, 0.7239, 0.1719, 0.7239, 0.1719, 0.7239, 0.1719, 0.7239, 0.1719, 0.7239, 0.1719, 0.7239, 0.1719, 0.7239, 0.1719, 0.7239, 0.1718, 0.7239, 0.1718, 0.7239, 0.1718, 0.7239, 0.1718, 0.7239, 0.1719, 0.7239, 0.1719, 0.7239, 0.1719, 0.7239, 0.1719, 0.7239, 0.1719, 0.7239, 0.1719, 0.7239, 0.1718, 0.7239, 0.1718, 0.7239, 0.1719, 0.7239, 0.1719, 0.7239, 0.1719, 0.7239, 0.1719, 0.7239, 0.172, 0.7239, 0.172, 0.7239, 0.1719, 0.7239, 0.1719, 0.7239, 0.1719, 0.7239, 0.1719, 0.7239, 0.1719, 0.7239, 0.1719, 0.7239, 0.1719, 0.7239, 0.1719, 0.7239, 0.1719, 0.7239, 0.1719, 0.7239, 0.1719, 0.7239, 0.1719, 0.7239, 0.1719, 0.7239, 0.1719, 0.7239, 0.172, 0.7239, 0.172, 0.7239, 0.1719, 0.7239, 0.1719, 0.7239, 0.1719, 0.7239, 0.1719, 0.7239, 0.1719, 0.7239, 0.1719, 0.7239, 0.1719, 0.7239, 0.1719, 0.7239, 0.1718, 0.7239, 0.1718, 0.7239, 0.1719, 0.7239, 0.1719, 0.7239, 0.1719, 0.7239, 0.1719, 0.7239, 0.1719, 0.7239, 0.1719, 0.7239, 0.1719, 0.7239, 0.1719, 0.7239, 0.1719, 0.7239, 0.1719, 0.7239, 0.1719, 0.7239, 0.1719, 0.7239, 0.1719, 0.7239, 0.1719, 0.7239, 0.1718, 0.7239, 0.1718, 0.7239, 0.1719, 0.7239, 0.1719, 0.7239, 0.1719, 0.7239, 0.1719, 0.7239, 0.1719, 0.7239, 0.1719, 0.7239, 0.1719, 0.7239, 0.1719, 0.7239, 0.1719, 0.7239, 0.1719, 0.7239, 0.1719, 0.7239, 0.1719, 0.7239, 0.1719, 0.7239, 0.1719, 0.7239, 0.1718, 0.7239, 0.1718, 0.7239, 0.1719, 0.7239, 0.1719, 0.7239, 0.1719, 0.7239, 0.1719, 0.7239, 0.1719, 0.7239, 0.1719, 0.7239, 0.1719, 0.7239, 0.1719, 0.7239, 0.1718, 0.7239, 0.1718, 0.7239, 0.1718, 0.7239, 0.1718, 0.7239, 0.1719, 0.7239, 0.1719, 0.7239, 0.1719, 0.7239, 0.1719, 0.7239, 0.1719, 0.7239, 0.1719, 0.7239, 0.1719, 0.7239, 0.1719, 0.7239, 0.1719, 0.7239, 0.1719, 0.7239, 0.1719, 0.7239, 0.1719, 0.7239, 0.1718, 0.7239, 0.1718, 0.7239, 0.1718, 0.7239, 0.1718, 0.7239, 0.1719, 0.7239, 0.1719, 0.7239, 0.1719, 0.7239, 0.1719, 0.7239, 0.1718, 0.7239, 0.1718, 0.7239, 0.1718, 0.7239, 0.1718, 0.7239, 0.1719, 0.7239, 0.1719, 0.7239, 0.1719, 0.7239, 0.1719, 0.7239, 0.1719, 0.7239, 0.1719, 0.7239, 0.1719, 0.7239, 0.1719, 0.7239, 0.1719, 0.7239, 0.1719, 0.7239, 0.1719, 0.7239, 0.1719, 0.7239, 0.1719, 0.7239, 0.1719, 0.7239, 0.1719, 0.7239, 0.1719, 0.7239, 0.1719, 0.7239, 0.1719, 0.7239, 0.1719, 0.7239, 0.1719, 0.7239, 0.1718, 0.7239, 0.1718, 0.7239, 0.1718, 0.7239, 0.1718, 0.7239, 0.1719, 0.7239, 0.1719, 0.7239, 0.1719, 0.7239, 0.1719, 0.7239, 0.1719, 0.7239, 0.1719, 0.7239, 0.1719, 0.7239, 0.1719, 0.7239, 0.1719, 0.7239, 0.1719, 0.7239, 0.1719, 0.7239, 0.1719, 0.7239, 0.1719, 0.7239, 0.1719, 0.7239, 0.1719, 0.7239, 0.1719, 0.7239, 0.1719, 0.7239, 0.1719, 0.7239, 0.1719, 0.7239, 0.1719, 0.7239, 0.1719, 0.7239, 0.1719, 0.7239, 0.1719, 0.7239, 0.1719, 0.7239, 0.1719, 0.7239, 0.1719, 0.7239, 0.1719, 0.7239, 0.1719, 0.7239, 0.1719, 0.7239, 0.1719, 0.7239, 0.1719, 0.7239, 0.1719, 0.7239, 0.1718, 0.7239, 0.1718, 0.7239, 0.1718, 0.7239, 0.1718, 0.7239, 0.1719, 0.7239, 0.1719, 0.7239, 0.1719, 0.7239, 0.1719, 0.7239, 0.1719, 0.7239, 0.1719, 0.7239, 0.1719, 0.7239, 0.1719, 0.7239, 0.1719, 0.7239, 0.1719, 0.7239, 0.1719, 0.7239, 0.1719, 0.7239, 0.1719, 0.7239, 0.1719, 0.7239, 0.1719, 0.7239, 0.1719, 0.7239, 0.1719, 0.7239, 0.1719, 0.7239, 0.1719, 0.7239, 0.1719, 0.7239, 0.1718, 0.7239, 0.1718, 0.7239, 0.1718, 0.7239, 0.1718, 0.7239, 0.1719, 0.7239, 0.1719, 0.7239, 0.1719, 0.7239, 0.1719, 0.7239, 0.1719, 0.7239, 0.1719, 0.7239, 0.1719, 0.7239, 0.1719, 0.7239, 0.1719, 0.7239, 0.1719, 0.7239, 0.1719, 0.7239, 0.1719, 0.7239, 0.1719, 0.7239, 0.1719, 0.7239, 0.1719, 0.7239, 0.1719, 0.7239, 0.1719, 0.7239, 0.1719, 0.7239, 0.1719, 0.7239, 0.1719, 0.7239, 0.1719, 0.7239, 0.1719, 0.7239, 0.1719, 0.7239, 0.1719, 0.7239, 0.1719, 0.7239, 0.1719, 0.7239, 0.1719, 0.7239, 0.1719, 0.7239, 0.1719, 0.7239, 0.1719, 0.7239, 0.1719, 0.7239, 0.1719, 0.7239, 0.1718, 0.7239, 0.1718, 0.7239, 0.1718, 0.7239, 0.1718, 0.7239, 0.1719, 0.7239, 0.1719, 0.7239, 0.1719, 0.7239, 0.1719, 0.7239, 0.1719, 0.7239, 0.1719, 0.7239, 0.1719, 0.7239, 0.1719, 0.7239, 0.1719, 0.7239, 0.1719, 0.7239, 0.1719, 0.7239, 0.1719, 0.7239, 0.1719, 0.7239, 0.1719, 0.7239, 0.1719, 0.7239, 0.1719, 0.7239, 0.1718, 0.7239, 0.1718, 0.7239, 0.1718, 0.7239, 0.1718, 0.7239, 0.1719, 0.7239, 0.1719, 0.7239, 0.1719, 0.7239, 0.1719, 0.7239, 0.1719, 0.7239, 0.1719, 0.7239, 0.1719, 0.7239, 0.1719, 0.7239, 0.1719, 0.7239, 0.1719, 0.7239, 0.1719, 0.7239, 0.1719, 0.7239, 0.1718, 0.7239, 0.1718, 0.7239, 0.1718, 0.7239, 0.1718, 0.7239, 0.1719, 0.7239, 0.1719, 0.7239, 0.1719, 0.7239, 0.1719, 0.7239, 0.1719, 0.7239, 0.1719, 0.7239, 0.1719, 0.7239, 0.1719, 0.7239, 0.1719, 0.7239, 0.1719, 0.7239, 0.1719, 0.7239, 0.1719, 0.7239, 0.1719, 0.7239, 0.1719, 0.7239, 0.1719, 0.7239, 0.1719, 0.7239, 0.1719, 0.7239, 0.1719, 0.7239, 0.1719, 0.7239, 0.1719, 0.7239, 0.1719, 0.7239, 0.1718, 0.7239, 0.1718, 0.7239, 0.1719, 0.7239, 0.1719, 0.7239, 0.1719, 0.7239, 0.1719, 0.7239, 0.1719, 0.7239, 0.1719, 0.7239, 0.1719, 0.7239, 0.1719, 0.7239, 0.1719, 0.7239, 0.1719, 0.7239, 0.1719, 0.7239, 0.1719, 0.7239, 0.1719, 0.7239, 0.1719, 0.7239, 0.1719, 0.7239, 0.1719, 0.7239, 0.1719, 0.7239, 0.1719, 0.7239, 0.1719, 0.7239, 0.1719, 0.7239, 0.1719, 0.7239, 0.1719, 0.7239, 0.1719, 0.7239, 0.1719, 0.7239, 0.1719, 0.7239, 0.1719, 0.7239, 0.1719, 0.7239, 0.1719, 0.7239, 0.1719, 0.7239, 0.1719, 0.7239, 0.1719, 0.7239, 0.1719, 0.7239, 0.1719, 0.7239, 0.1719, 0.7239, 0.1719, 0.7239, 0.1719, 0.7239, 0.1719, 0.7239, 0.1719, 0.7239, 0.1719, 0.7239, 0.1719, 0.7239, 0.1719, 0.7239, 0.1719, 0.7239, 0.1719, 0.7239, 0.1719, 0.7239, 0.1719, 0.7239, 0.1719, 0.7239, 0.1719, 0.7239, 0.1719, 0.7239, 0.1719, 0.7239, 0.1719, 0.7239, 0.1719, 0.7239, 0.1719, 0.7239, 0.1719, 0.7239, 0.1719, 0.7239, 0.1719, 0.7239, 0.1719, 0.7239, 0.1719, 0.7239, 0.1719, 0.7239, 0.1719, 0.7239, 0.1718, 0.7239, 0.1719, 0.7239, 0.1719, 0.7239, 0.1719, 0.7239, 0.1719, 0.7239, 0.1719, 0.7239, 0.1719, 0.7239, 0.1719, 0.7239, 0.1719, 0.7239, 0.1719, 0.7239, 0.1719, 0.7239, 0.1719, 0.7239, 0.1719, 0.7239, 0.1719, 0.7239, 0.1719, 0.7239, 0.1719, 0.7239, 0.1719, 0.7239, 0.1719, 0.7239, 0.1718, 0.7239, 0.1718, 0.7239, 0.1718, 0.7239, 0.1718, 0.7239, 0.1719, 0.7239, 0.1719, 0.7239, 0.1719, 0.7239, 0.1719, 0.7239, 0.1719, 0.7239, 0.1718, 0.7239, 0.1718, 0.7239, 0.1718, 0.7239, 0.1719, 0.7239, 0.1719, 0.7239, 0.1719, 0.724, 0.1719, 0.724, 0.1718, 0.7239, 0.1718, 0.7239, 0.1718, 0.7239, 0.1718, 0.7239, 0.1719, 0.7239, 0.1719, 0.7239, 0.1719, 0.7239, 0.1719, 0.724, 0.1719, 0.7239, 0.1719, 0.7239, 0.1719, 0.7239, 0.1719, 0.7239, 0.1719, 0.7239, 0.1719, 0.7239, 0.1719, 0.7239, 0.1719, 0.7239, 0.1719, 0.7239, 0.1719, 0.7239, 0.1719, 0.7239, 0.1719, 0.7239, 0.1719, 0.7239, 0.1719, 0.7239, 0.1719, 0.7239, 0.1719, 0.7239, 0.1719, 0.7239, 0.1719, 0.7239, 0.1719, 0.7239, 0.1719, 0.7239, 0.1719, 0.7239, 0.1718, 0.7239, 0.1718, 0.7239, 0.1719, 0.7239, 0.1719, 0.7239, 0.1719, 0.7239, 0.1719, 0.7239, 0.1719, 0.7239, 0.1719, 0.7239, 0.1719, 0.7239, 0.1719, 0.7239, 0.1719, 0.7239, 0.1719, 0.7239, 0.1719, 0.7239, 0.1719, 0.7239, 0.1719, 0.7239, 0.1719, 0.7239, 0.1719, 0.7239, 0.1719, 0.7239, 0.1719, 0.7239, 0.1719, 0.7239, 0.1719, 0.7239, 0.1719, 0.7239, 0.1719, 0.7239, 0.1719, 0.7239, 0.1719, 0.7239, 0.1719, 0.7239, 0.1719, 0.7239, 0.1719, 0.7239, 0.1719, 0.7239, 0.1719, 0.7239, 0.1719, 0.7239, 0.1719, 0.7239, 0.1719, 0.7239, 0.1719, 0.7239, 0.1719, 0.7239, 0.1719, 0.7239, 0.1719, 0.7239, 0.1719, 0.7239, 0.1719, 0.7239, 0.1719, 0.7239, 0.1719, 0.7239, 0.1719, 0.7239, 0.1719, 0.7239, 0.1719, 0.7239, 0.1719, 0.7239, 0.1719, 0.7239, 0.1719, 0.7239, 0.1718, 0.7239, 0.1718, 0.7239, 0.1718, 0.7239, 0.1718, 0.7239, 0.1719, 0.7239, 0.1719, 0.7239, 0.1719, 0.7239, 0.1719, 0.7239, 0.1719, 0.7239, 0.1719, 0.7239, 0.1719, 0.7239, 0.1719, 0.7239, 0.1719, 0.7239, 0.1719, 0.7239, 0.1719, 0.7239, 0.1719, 0.7239, 0.1719, 0.7239, 0.1719, 0.7239, 0.1719, 0.7239, 0.1719, 0.7239, 0.1719, 0.7239, 0.1719, 0.7239, 0.1719, 0.7239, 0.1719, 0.7239, 0.1719, 0.7239, 0.1719, 0.7239, 0.1719, 0.7239, 0.1719, 0.7239, 0.1719, 0.7239, 0.1719, 0.7239, 0.1719, 0.7239, 0.1719, 0.7239, 0.1719, 0.7239, 0.1719, 0.7239, 0.1719, 0.7239, 0.1719, 0.7239, 0.1719, 0.7239, 0.1719, 0.7239, 0.1719, 0.7239, 0.1719, 0.7239, 0.1719, 0.7239, 0.1719, 0.7239, 0.1719, 0.7239, 0.1719, 0.7239, 0.1719, 0.7239, 0.1719, 0.7239, 0.1719, 0.7239, 0.1719, 0.7239, 0.1719, 0.7239, 0.1719, 0.7239, 0.1719, 0.7239, 0.1719, 0.7239, 0.1719, 0.7239, 0.1719, 0.7239, 0.1719, 0.7239, 0.1719, 0.7239, 0.1719, 0.7239, 0.1719, 0.7239, 0.1719, 0.7239, 0.1719, 0.7239, 0.1719, 0.7239, 0.1719, 0.7239, 0.1719, 0.7239, 0.1719, 0.7239, 0.1719, 0.7239, 0.1719, 0.7239, 0.1719, 0.7239, 0.1719, 0.7239, 0.1719, 0.7239, 0.1719, 0.7239, 0.1719, 0.7239, 0.1719, 0.7239, 0.1719, 0.7239, 0.1719, 0.7239, 0.1719, 0.7239, 0.1719, 0.7239, 0.1719, 0.7239, 0.1719, 0.7239, 0.1719, 0.7239, 0.1719, 0.7239, 0.1719, 0.7239, 0.1719, 0.7239, 0.1719, 0.7239, 0.1719, 0.7239, 0.1719, 0.7239, 0.1719, 0.7239, 0.1719, 0.7239, 0.1719, 0.7239, 0.172, 0.7239, 0.172, 0.7239, 0.172, 0.7239, 0.172, 0.7239, 0.1719, 0.7239, 0.1719, 0.7239, 0.1719, 0.7239, 0.1719, 0.7239, 0.1719, 0.7239, 0.1719, 0.7239, 0.1719, 0.7239, 0.1719, 0.7239, 0.1719, 0.7239, 0.1719, 0.7239, 0.1719, 0.7239, 0.1719, 0.7239, 0.1719, 0.7239, 0.1719, 0.7239, 0.1719, 0.7239, 0.1719, 0.7239, 0.172, 0.7239, 0.172, 0.7239, 0.172, 0.7239, 0.172, 0.7239, 0.1719, 0.7239, 0.172, 0.7239, 0.172, 0.7239, 0.1719, 0.7239, 0.1719, 0.7239, 0.1719, 0.7239, 0.1719, 0.7239, 0.1719, 0.7239, 0.1719, 0.7239, 0.1719, 0.7239, 0.1719, 0.7239, 0.1719, 0.7239, 0.1719, 0.7239, 0.1719, 0.7239, 0.1719, 0.7239, 0.1719, 0.7239, 0.1719, 0.7239, 0.1719, 0.7239, 0.1719, 0.7239, 0.1719, 0.7239, 0.1719, 0.7239, 0.1719, 0.7239, 0.1719, 0.7239, 0.1719, 0.7239, 0.1719, 0.7239, 0.1719, 0.7239, 0.1719, 0.7239, 0.1719, 0.7239, 0.1719, 0.7239, 0.1719, 0.7239, 0.1719, 0.7239, 0.1719, 0.7239, 0.1719, 0.7239, 0.1719, 0.7239, 0.1719, 0.7239, 0.1719, 0.7239, 0.1719, 0.7239, 0.1719, 0.7239, 0.1719, 0.7239, 0.1719, 0.7239, 0.1719, 0.7239, 0.1719, 0.7239, 0.1719, 0.7239, 0.1719, 0.7239, 0.1719, 0.7239, 0.1719, 0.7239, 0.1719, 0.7239, 0.1719, 0.7239, 0.1719, 0.7239, 0.1719, 0.7239, 0.1719, 0.7239, 0.1719, 0.7239, 0.1719, 0.7239, 0.1719, 0.7239, 0.1719, 0.7239, 0.1719, 0.7239, 0.1719, 0.7239, 0.1719, 0.7239, 0.1719, 0.7239, 0.1719, 0.7239, 0.1719, 0.7239, 0.1719, 0.7239, 0.1719, 0.7239, 0.1719, 0.7239, 0.1719, 0.7239, 0.1719, 0.7239, 0.1719, 0.7239, 0.1719, 0.7239, 0.1719, 0.7239, 0.1719, 0.7239, 0.1719, 0.7239, 0.1719, 0.7239, 0.1719, 0.7239, 0.1719, 0.7239, 0.1719, 0.7239, 0.1719, 0.7239, 0.1719, 0.7239, 0.1719, 0.7239, 0.1719, 0.7239, 0.1719, 0.7239, 0.1719, 0.7239, 0.1719, 0.7239, 0.1719, 0.7239, 0.1719, 0.7239, 0.1719, 0.7239, 0.1719, 0.7239, 0.1719, 0.7239, 0.1719, 0.7239, 0.1719, 0.7239, 0.1719, 0.7239, 0.1719, 0.7239, 0.1719, 0.7239, 0.1719, 0.7239, 0.1719, 0.7239, 0.1719, 0.7239, 0.1719, 0.7239, 0.1719, 0.7239, 0.1719, 0.7239, 0.1719, 0.7239, 0.1719, 0.7239, 0.1718, 0.724, 0.1718, 0.724, 0.1719, 0.724, 0.1718, 0.724, 0.1718, 0.724, 0.1718, 0.724, 0.1718, 0.724, 0.1718, 0.724, 0.1718, 0.724, 0.1718, 0.724, 0.1718, 0.724, 0.1718, 0.724, 0.1718, 0.724, 0.1718, 0.724, 0.1718, 0.724, 0.1718, 0.724, 0.1718, 0.724, 0.1718, 0.724, 0.1718, 0.724, 0.1718, 0.724, 0.1718, 0.724, 0.1718, 0.724, 0.1718, 0.724, 0.1718, 0.724, 0.1718, 0.724, 0.1719, 0.724, 0.1718, 0.724, 0.1718, 0.724, 0.1718, 0.724, 0.1718, 0.724, 0.1718, 0.724, 0.1718, 0.724, 0.1719, 0.724, 0.1719, 0.724, 0.1719, 0.724, 0.1719, 0.724, 0.1719, 0.724, 0.1718, 0.724, 0.1719, 0.724, 0.1719, 0.724, 0.1718, 0.724, 0.1718, 0.724, 0.1718, 0.724, 0.1719, 0.724, 0.1719, 0.7239, 0.1719, 0.7239, 0.1719, 0.7239, 0.1719, 0.7239, 0.1719, 0.7239, 0.1719, 0.7239, 0.1719, 0.7239, 0.1719, 0.7239, 0.1719, 0.7239, 0.1719, 0.7239, 0.1719, 0.7239, 0.1719, 0.7239, 0.1719, 0.7239, 0.1719, 0.7239, 0.1719, 0.7239, 0.1719, 0.7239, 0.1719, 0.7239, 0.1719, 0.7239, 0.1719, 0.7239, 0.1719, 0.7239, 0.1719, 0.7239, 0.1719, 0.7239, 0.1719, 0.7239, 0.1719, 0.7239, 0.1719, 0.7239, 0.1719, 0.7239, 0.1719, 0.7239, 0.1719, 0.7239, 0.1719, 0.7239, 0.1719, 0.7239, 0.1719, 0.7239, 0.1719, 0.7239, 0.1719, 0.7239, 0.1719, 0.7239, 0.1719, 0.7239, 0.1719, 0.7239, 0.1719, 0.7239, 0.1719, 0.7239, 0.1719, 0.7239, 0.1719, 0.7239, 0.1719, 0.7239, 0.1719, 0.7239, 0.1719, 0.7239, 0.1719, 0.7239, 0.1719, 0.7239, 0.1719, 0.7239, 0.1719, 0.7239, 0.1719, 0.7239, 0.1719, 0.7239, 0.1719, 0.7239, 0.1719, 0.7239, 0.1719, 0.7239, 0.1719, 0.7239, 0.1719, 0.7239, 0.1719, 0.7239, 0.1719, 0.7239, 0.1719, 0.7239, 0.1719, 0.7239, 0.1719, 0.7239, 0.1719, 0.7239, 0.1719, 0.7239, 0.1719, 0.7239, 0.1719, 0.7239, 0.1719, 0.7239, 0.1719, 0.7239, 0.1719, 0.7239, 0.1719, 0.7239, 0.1719, 0.7239, 0.1719, 0.7239, 0.1719, 0.7239, 0.1719, 0.7239, 0.1719, 0.7239, 0.1719, 0.7239, 0.1719, 0.7239, 0.1719, 0.7239, 0.1719, 0.7239, 0.1719, 0.7239, 0.1719, 0.7239, 0.1719, 0.7239, 0.1719, 0.7239, 0.1719, 0.724, 0.1718, 0.724, 0.1719, 0.724, 0.1719, 0.724, 0.1719, 0.724, 0.1719, 0.724, 0.1719, 0.724, 0.1719, 0.724, 0.1719, 0.7239, 0.1719, 0.7239, 0.1719, 0.7239, 0.1719, 0.7239, 0.1719, 0.7239, 0.1719, 0.7239, 0.1719, 0.7239, 0.1719, 0.7239, 0.1719, 0.7239, 0.1719, 0.7239, 0.1719, 0.7239, 0.1719, 0.7239, 0.1719, 0.7239, 0.1719, 0.7239, 0.1719, 0.7239, 0.1719, 0.7239, 0.1719, 0.7239, 0.1719, 0.7239, 0.1719, 0.7239, 0.1719, 0.7239, 0.1719, 0.7239, 0.1719, 0.7239, 0.1719, 0.7239, 0.1719, 0.7239, 0.1719, 0.7239, 0.1719, 0.7239, 0.1719, 0.7239, 0.1719, 0.7239, 0.1719, 0.7239, 0.1719, 0.7239, 0.1719, 0.7239, 0.1719, 0.7239, 0.1719, 0.7239, 0.1719, 0.7239, 0.1719, 0.7239, 0.1719, 0.7239, 0.1719, 0.7239, 0.1719, 0.7239, 0.1719, 0.7239, 0.1719, 0.7239, 0.1719, 0.7239, 0.1719, 0.7239, 0.1719, 0.7239, 0.1719, 0.7239, 0.1719, 0.7239, 0.1719, 0.7239, 0.1719, 0.7239, 0.1719, 0.7239, 0.1719, 0.7239, 0.1719, 0.7239, 0.1719, 0.7239, 0.1719, 0.7239, 0.1719, 0.7239, 0.1719, 0.7239, 0.1719, 0.7239, 0.1719, 0.7239, 0.1719, 0.7239, 0.1719, 0.7239, 0.1719, 0.7239, 0.1719, 0.7239, 0.1719, 0.7239, 0.1719, 0.7239, 0.1719, 0.7239, 0.1719, 0.7239, 0.1719, 0.7239, 0.1719, 0.7239, 0.1719, 0.7239, 0.1719, 0.7239, 0.1719, 0.7239, 0.1719, 0.7239, 0.1719, 0.7239, 0.1719, 0.7239, 0.1719, 0.724, 0.1719, 0.724, 0.1719, 0.724, 0.1719, 0.724, 0.1719, 0.724, 0.1719, 0.724, 0.1719, 0.724, 0.1719, 0.724, 0.1719, 0.724, 0.1719, 0.724, 0.1719, 0.724, 0.1719, 0.724, 0.1719, 0.724, 0.1719, 0.724, 0.1719, 0.724, 0.1719, 0.724, 0.1719, 0.7239, 0.1719, 0.7239, 0.1719, 0.7239, 0.1719, 0.7239, 0.1719, 0.7239, 0.1719, 0.7239, 0.1719, 0.7239, 0.1719, 0.7239, 0.1719, 0.7239, 0.1718, 0.7239, 0.1718, 0.7239, 0.1719, 0.7239, 0.1719, 0.7239, 0.1719, 0.7239, 0.1719, 0.7239, 0.1719, 0.7239, 0.1719, 0.7239, 0.1719, 0.7239, 0.1719, 0.7239, 0.1719, 0.7239, 0.1719, 0.7239, 0.1719, 0.7239, 0.1719, 0.7239, 0.1719, 0.7239, 0.1719, 0.7239, 0.1719, 0.7239, 0.1719, 0.7239, 0.1719, 0.7239, 0.1718, 0.7239, 0.1718, 0.7239, 0.1718, 0.7239, 0.1718, 0.7239, 0.1719, 0.7239, 0.1719, 0.7239, 0.1719, 0.7239, 0.1719, 0.7239, 0.1719, 0.724, 0.1719, 0.724, 0.1719, 0.724, 0.1719, 0.724, 0.1719, 0.7239, 0.1719, 0.7239, 0.1719, 0.7239, 0.1719, 0.7239, 0.1718, 0.7239, 0.1718, 0.7239, 0.1718, 0.7239, 0.1718, 0.7239, 0.1719, 0.7239, 0.1719, 0.7239, 0.1719, 0.7239, 0.1719, 0.7239, 0.1719, 0.7239, 0.1719, 0.7239, 0.1719, 0.7239, 0.1719, 0.7239, 0.1719, 0.7239, 0.1719, 0.7239, 0.1719, 0.7239, 0.1719, 0.7239, 0.1719, 0.7239, 0.1719, 0.7239, 0.1719, 0.7239, 0.1719, 0.7239, 0.1719, 0.7239, 0.1719, 0.7239, 0.1719, 0.7239, 0.1719, 0.7239, 0.1719, 0.7239, 0.1719, 0.7239, 0.1719, 0.7239, 0.1719, 0.7239, 0.1719, 0.7239, 0.1719, 0.7239, 0.1719, 0.7239, 0.1719, 0.7239, 0.1719, 0.7239, 0.1719, 0.7239, 0.1719, 0.7239, 0.1719, 0.7239, 0.1719, 0.7239, 0.1719, 0.7239, 0.1719, 0.724, 0.1719, 0.724, 0.1719, 0.7239, 0.1719, 0.7239, 0.1719, 0.7239, 0.1719, 0.7239, 0.1719, 0.7239, 0.1719, 0.7239, 0.1719, 0.7239, 0.1719, 0.7239, 0.1719, 0.7239, 0.1719, 0.7239, 0.1719, 0.7239, 0.1719, 0.7239, 0.1719, 0.7239, 0.1719, 0.7239, 0.1719, 0.724, 0.1719, 0.724, 0.1719, 0.7239, 0.1719, 0.7239, 0.1719, 0.7239, 0.1719, 0.7239, 0.1719, 0.7239, 0.1719, 0.7239, 0.1719, 0.724, 0.1719, 0.724, 0.1718, 0.7239, 0.1718, 0.7239, 0.1718, 0.7239, 0.1718, 0.7239, 0.1719, 0.7239, 0.1719, 0.7239, 0.1719, 0.7239, 0.1719, 0.7239, 0.1719, 0.7239, 0.1719, 0.7239, 0.1719, 0.7239, 0.1719, 0.7239, 0.1719, 0.7239, 0.1719, 0.7239, 0.1719, 0.7239, 0.1719, 0.7239, 0.1719, 0.7239, 0.1719, 0.7239, 0.1719, 0.7239, 0.1719, 0.7239, 0.1719, 0.7239, 0.1719, 0.7239, 0.1719, 0.7239, 0.1719, 0.7239, 0.1719, 0.7239, 0.1719, 0.7239, 0.1719, 0.7239, 0.1719, 0.7239, 0.1719, 0.7239, 0.1719, 0.7239, 0.1719, 0.7239, 0.1719, 0.7239, 0.1719, 0.7239, 0.1719, 0.7239, 0.1719, 0.7239, 0.1719, 0.7239, 0.1718, 0.7239, 0.1718, 0.7239, 0.1718, 0.7239, 0.1718, 0.7239, 0.1719, 0.7239, 0.1719, 0.7239, 0.1719, 0.7239, 0.1719, 0.7239, 0.1718, 0.7239, 0.1718, 0.7239, 0.1718, 0.7239, 0.1718, 0.7239, 0.1719, 0.7239, 0.1719, 0.7239, 0.1719, 0.7239, 0.1719, 0.7239, 0.1719, 0.7239, 0.1719, 0.7239, 0.1719, 0.7239, 0.1719, 0.7239, 0.1719, 0.7239, 0.1719, 0.7239, 0.1719, 0.7239, 0.1719, 0.7239, 0.1719, 0.7239, 0.1719, 0.7239, 0.1719, 0.7239, 0.1719, 0.7239, 0.1719, 0.7239, 0.1719, 0.7239, 0.1719, 0.7239, 0.1719, 0.7239, 0.1719, 0.7239, 0.1719, 0.7239, 0.1719, 0.7239, 0.1719, 0.7239, 0.1719, 0.7239, 0.1719, 0.7239, 0.1719, 0.7239, 0.1719, 0.7239, 0.1719, 0.7239, 0.1719, 0.7239, 0.1719, 0.7239, 0.1719, 0.7239, 0.1719, 0.7239, 0.1719, 0.7239, 0.1719, 0.7239, 0.1719, 0.7239, 0.1719, 0.7239, 0.1719, 0.7239, 0.1719, 0.7239, 0.1719, 0.7239, 0.1719, 0.7239, 0.1719, 0.7239, 0.1719, 0.7239, 0.1719, 0.7239, 0.1719, 0.7239, 0.1719, 0.7239, 0.1719, 0.7239, 0.1719, 0.7239, 0.1719, 0.7239, 0.1719, 0.7239, 0.1719, 0.7239, 0.1719, 0.7239, 0.1719, 0.7239, 0.1719, 0.7239, 0.1719, 0.7239, 0.1719, 0.7239, 0.1719, 0.7239, 0.1719, 0.7239, 0.1719, 0.7239, 0.1719, 0.7239, 0.1719, 0.7239, 0.1719, 0.7239, 0.1719, 0.7239, 0.1719, 0.7239, 0.1719, 0.7239, 0.1719, 0.7239, 0.1719, 0.7239, 0.1719, 0.7239, 0.1719, 0.7239, 0.1719, 0.7239, 0.1719, 0.7239, 0.1719, 0.7239, 0.1719, 0.7239, 0.1719, 0.7239, 0.1719, 0.7239, 0.1719, 0.7239, 0.1719, 0.7239, 0.1719, 0.7239, 0.1719, 0.7239, 0.1719, 0.7239, 0.1718, 0.7239, 0.1718, 0.7239, 0.1718, 0.7239, 0.1718, 0.7239, 0.1719, 0.7239, 0.1719, 0.7239, 0.1719, 0.7239, 0.1719, 0.7239, 0.1719, 0.7239, 0.1719, 0.7239, 0.1719, 0.7239, 0.1719, 0.7239, 0.1719, 0.724, 0.1719, 0.7239, 0.1719, 0.7239, 0.1719, 0.724, 0.1719, 0.724, 0.1719, 0.724, 0.1719, 0.724, 0.1719, 0.724, 0.1719, 0.7239, 0.1719, 0.7239, 0.1719, 0.7239, 0.1719, 0.7239, 0.1719, 0.7239, 0.1718, 0.7239, 0.1718, 0.7239, 0.1719, 0.7239, 0.1719, 0.7239, 0.1719, 0.7239, 0.1719, 0.7239, 0.1719, 0.7239, 0.1719, 0.7239, 0.1719, 0.7239, 0.1719, 0.7239, 0.1719, 0.7239, 0.1719, 0.7239, 0.1719, 0.7239, 0.1719, 0.7239, 0.1719, 0.7239, 0.1719, 0.7239, 0.1719, 0.7239, 0.1719, 0.7239, 0.1719, 0.7239, 0.1718, 0.7239, 0.1718, 0.7239, 0.1718, 0.7239, 0.1718, 0.7239, 0.1719, 0.7239, 0.1719, 0.7239, 0.1719, 0.7239, 0.1719, 0.7239, 0.1719, 0.7239, 0.1719, 0.7239, 0.1719, 0.7239, 0.1719, 0.7239, 0.1719, 0.724, 0.1719, 0.724, 0.1719, 0.724, 0.1719, 0.724, 0.1719, 0.7239, 0.1719, 0.7239, 0.1719, 0.7239, 0.1719, 0.7239, 0.1718, 0.7239, 0.1718, 0.7239, 0.1718, 0.7239, 0.1718, 0.7239, 0.1719, 0.7239, 0.1719, 0.7239, 0.1719, 0.7239, 0.1719, 0.7239, 0.1719, 0.7239, 0.1719, 0.7239, 0.1719, 0.7239, 0.1719, 0.7239, 0.1719, 0.7239, 0.1719, 0.7239, 0.1719, 0.7239, 0.1719, 0.7239, 0.1719, 0.7239, 0.1719, 0.7239, 0.1719, 0.7239, 0.1719, 0.7239, 0.1719, 0.724, 0.1719, 0.724, 0.1719, 0.724, 0.1719, 0.724, 0.1719, 0.7239, 0.1719, 0.7239, 0.1719, 0.7239, 0.1719, 0.7239, 0.1719, 0.724, 0.1719, 0.7239, 0.1719, 0.7239, 0.1719, 0.724, 0.1719, 0.7239, 0.1719, 0.7239, 0.1719, 0.7239, 0.1719, 0.7239, 0.1718, 0.7239, 0.1718, 0.7239, 0.1718, 0.7239, 0.1718, 0.7239, 0.1718, 0.7239, 0.1718, 0.7239, 0.1718, 0.7239, 0.1718, 0.7239, 0.1719, 0.7239, 0.1719, 0.7239, 0.1719, 0.7239, 0.1719, 0.7239, 0.1719, 0.7239, 0.1719, 0.7239, 0.1719, 0.7239, 0.1719, 0.7239, 0.1719, 0.7239, 0.1719, 0.7239, 0.1719, 0.7239, 0.1719, 0.7239, 0.1719, 0.7239, 0.1719, 0.7239, 0.1719, 0.7239, 0.1719, 0.7239, 0.1719, 0.7239, 0.1719, 0.7239, 0.1719, 0.7239, 0.1719, 0.7239, 0.1719, 0.7239, 0.1719, 0.7239, 0.1719, 0.7239, 0.1719, 0.7239, 0.1719, 0.7239, 0.1719, 0.7239, 0.1719, 0.7239, 0.1719, 0.7239, 0.1719, 0.7239, 0.1719, 0.7239, 0.1719, 0.7239, 0.1719, 0.7239, 0.1719, 0.7239, 0.1719, 0.7239, 0.1719, 0.7239, 0.1719, 0.7239, 0.1719, 0.7239, 0.1719, 0.7239, 0.1719, 0.7239, 0.1719, 0.7239, 0.1719, 0.7239, 0.1719, 0.7239, 0.1719, 0.7239, 0.1719, 0.7239, 0.1719, 0.7239, 0.1719, 0.7239, 0.1719, 0.7239, 0.1719, 0.7239, 0.1719, 0.7239, 0.1719, 0.7239, 0.1719, 0.7239, 0.1719, 0.7239, 0.1718, 0.7239, 0.1718, 0.7239, 0.1718, 0.7239, 0.1718, 0.7239, 0.1719, 0.7239, 0.1719, 0.7239, 0.1719, 0.7239, 0.1719, 0.7239, 0.1719, 0.7239, 0.1719, 0.7239, 0.1719, 0.7239, 0.1719, 0.7239, 0.1719, 0.7239, 0.1719, 0.7239, 0.1719, 0.7239, 0.1719, 0.7239, 0.1719, 0.724, 0.1719, 0.724, 0.1719, 0.724, 0.1719, 0.724, 0.1718, 0.7239, 0.1718, 0.7239, 0.1718, 0.7239, 0.1718, 0.7239, 0.1719, 0.7239, 0.1719, 0.7239, 0.1719, 0.7239, 0.1719, 0.7239, 0.1719, 0.7239, 0.1719, 0.7239, 0.1719, 0.7239, 0.1719, 0.7239, 0.1719, 0.724, 0.1719, 0.7239, 0.1719, 0.7239, 0.1719, 0.724, 0.1719, 0.7239, 0.1719, 0.7239, 0.1719, 0.7239, 0.1719, 0.7239, 0.1719, 0.7239, 0.1719, 0.7239, 0.1719, 0.7239, 0.1719, 0.7239, 0.1719, 0.724, 0.1719, 0.724, 0.1719, 0.724, 0.1719, 0.724, 0.1719, 0.7239, 0.1719, 0.7239, 0.1719, 0.7239, 0.1719, 0.7239, 0.1718, 0.7239, 0.1718, 0.7239, 0.1718, 0.7239, 0.1718, 0.7239, 0.1719, 0.7239, 0.1719, 0.7239, 0.1719, 0.7239, 0.1719, 0.7239, 0.1719, 0.7239, 0.1719, 0.7239, 0.1719, 0.7239, 0.1719, 0.7239, 0.1719, 0.7239, 0.1719, 0.7239, 0.1719, 0.7239, 0.1719, 0.7239, 0.1719, 0.7239, 0.1719, 0.7239, 0.1719, 0.7239, 0.1719, 0.7239, 0.1719, 0.7239, 0.1719, 0.7239, 0.1719, 0.7239, 0.1719, 0.7239, 0.1719, 0.7239, 0.1719, 0.7239, 0.1719, 0.7239, 0.1719, 0.7239, 0.1719, 0.7239, 0.1719, 0.7239, 0.1719, 0.7239, 0.1719, 0.7239, 0.1718, 0.7239, 0.1718, 0.7239, 0.1718, 0.7239, 0.1718, 0.7239, 0.1719, 0.7239, 0.1719, 0.7239, 0.1719, 0.7239, 0.1719, 0.7239, 0.1719, 0.7239, 0.1719, 0.7239, 0.1719, 0.7239, 0.1719, 0.7239, 0.1719, 0.7239, 0.1719, 0.7239, 0.1719, 0.7239, 0.1719, 0.7239, 0.1719, 0.7239, 0.1719, 0.7239, 0.1719, 0.7239, 0.1719, 0.7239, 0.1719, 0.7239, 0.1719, 0.7239, 0.1719, 0.7239, 0.1719, 0.7239, 0.1719, 0.7239, 0.1719, 0.7239, 0.1719, 0.7239, 0.1719, 0.7239, 0.1719, 0.7239, 0.1719, 0.7239, 0.1719, 0.7239, 0.1719, 0.7239, 0.1719, 0.7239, 0.1719, 0.7239, 0.1719, 0.7239, 0.1719, 0.7239, 0.1719, 0.7239, 0.1719, 0.7239, 0.1719, 0.7239, 0.1719, 0.7239, 0.1719, 0.7239, 0.1719, 0.7239, 0.1719, 0.7239, 0.1719, 0.7239, 0.1719, 0.7239, 0.1719, 0.7239, 0.1719, 0.7239, 0.1719, 0.7239, 0.1719, 0.7239, 0.1719, 0.7239, 0.1719, 0.7239, 0.1719, 0.7239, 0.1719, 0.7239, 0.1719, 0.7239, 0.1719, 0.7239, 0.1719, 0.7239, 0.1719, 0.7239, 0.1719, 0.7239, 0.1719, 0.7239, 0.1719, 0.7239, 0.1719, 0.7239, 0.1719, 0.7239, 0.1719, 0.7239, 0.1719, 0.7239, 0.1719, 0.7239, 0.1719, 0.7239, 0.1719, 0.7239, 0.1719, 0.7239, 0.1719, 0.7239, 0.1719, 0.7239, 0.1719, 0.7239, 0.1719, 0.7239, 0.1719, 0.7239, 0.1719, 0.7239, 0.1719, 0.7239, 0.1719, 0.7239, 0.1719, 0.7239, 0.1719, 0.7239, 0.1719, 0.7239, 0.1719, 0.7239, 0.1719, 0.7239, 0.1719, 0.7239, 0.1719, 0.7239, 0.1719, 0.7239, 0.1719, 0.724, 0.1719, 0.724, 0.1719, 0.724, 0.1719, 0.724, 0.1719, 0.724, 0.1719, 0.724, 0.1719, 0.724, 0.1719, 0.724, 0.1719, 0.7239, 0.1719, 0.7239, 0.1719, 0.7239, 0.1719, 0.7239, 0.1719, 0.7239, 0.1719, 0.7239, 0.1719, 0.7239, 0.1719, 0.7239, 0.1719, 0.7239, 0.1719, 0.7239, 0.1719, 0.7239, 0.1719, 0.7239, 0.1719, 0.724, 0.1719, 0.724, 0.1719, 0.724, 0.1719, 0.724, 0.1719, 0.7239, 0.1719, 0.7239, 0.1719, 0.7239, 0.1719, 0.7239, 0.1719, 0.7239, 0.1719, 0.7239, 0.1719, 0.7239, 0.1719, 0.7239, 0.1719, 0.7239, 0.1719, 0.7239, 0.1719, 0.7239, 0.1719, 0.7239, 0.1719, 0.7239, 0.1719, 0.7239, 0.1719, 0.7239, 0.1719, 0.7239, 0.1719, 0.7239, 0.1719, 0.7239, 0.1719, 0.7239, 0.1719, 0.7239, 0.1719, 0.7239, 0.1719, 0.7239, 0.1719, 0.7239, 0.1719, 0.7239, 0.1719, 0.724, 0.1719, 0.724, 0.1719, 0.724, 0.1719, 0.724, 0.1719, 0.7239, 0.1719, 0.7239, 0.1719, 0.7239, 0.1719, 0.7239, 0.1719, 0.7239, 0.1719, 0.7239, 0.1719, 0.7239, 0.1719, 0.7239, 0.1718, 0.7239, 0.1718, 0.7239, 0.1718, 0.7239, 0.1718, 0.7239, 0.1719, 0.724, 0.1719, 0.724, 0.1719, 0.724, 0.1719, 0.724, 0.1719, 0.7239, 0.1718, 0.7239, 0.1718, 0.7239, 0.1719, 0.7239, 0.1719, 0.7239, 0.1719, 0.7239, 0.1719, 0.7239, 0.1719, 0.7239, 0.1719, 0.7239, 0.1719, 0.7239, 0.1719, 0.7239, 0.1719, 0.7239, 0.1719, 0.7239, 0.1719, 0.7239, 0.1719, 0.7239, 0.1719, 0.7239, 0.1718, 0.7239, 0.1718, 0.7239, 0.1718, 0.7239, 0.1718, 0.7239, 0.1719, 0.7239, 0.1719, 0.7239, 0.1719, 0.7239, 0.1719, 0.7239, 0.1719, 0.7239, 0.1719, 0.7239, 0.1719, 0.7239, 0.1719, 0.7239, 0.1719, 0.7239, 0.1719, 0.7239, 0.1719, 0.7239, 0.1719, 0.7239, 0.1719, 0.7239, 0.1719, 0.7239, 0.1719, 0.7239, 0.1719, 0.7239, 0.1719, 0.7239, 0.1719, 0.7239, 0.1719, 0.7239, 0.1719, 0.7239, 0.1719, 0.7239, 0.1719, 0.7239, 0.1719, 0.7239, 0.1719, 0.7239, 0.1719, 0.7239, 0.1719, 0.7239, 0.1719, 0.7239, 0.1719, 0.7239, 0.1718, 0.7239, 0.1718, 0.7239, 0.1718, 0.7239, 0.1718, 0.7239, 0.1719, 0.724, 0.1719, 0.724, 0.1719, 0.724, 0.1719, 0.724, 0.1719, 0.7239, 0.1719, 0.7239, 0.1719, 0.7239, 0.1719, 0.7239, 0.1719, 0.7239, 0.1719, 0.7239, 0.1719, 0.7239, 0.1719, 0.7239, 0.1718, 0.7239, 0.1718, 0.7239, 0.1718, 0.7239, 0.1718, 0.7239, 0.1719, 0.7239, 0.1719, 0.7239, 0.1719, 0.7239, 0.1719, 0.7239, 0.1719, 0.7239, 0.1719, 0.7239, 0.1719, 0.7239, 0.1719, 0.7239, 0.1719, 0.7239, 0.1719, 0.7239, 0.1719, 0.7239, 0.1719, 0.7239, 0.1719, 0.7239, 0.1718, 0.7239, 0.1718, 0.7239, 0.1719, 0.7239, 0.1719, 0.724, 0.1719, 0.724, 0.1719, 0.724, 0.1719, 0.724, 0.1719, 0.7239, 0.1719, 0.7239, 0.1719, 0.7239, 0.1719, 0.7239, 0.1719, 0.7239, 0.1719, 0.7239, 0.1719, 0.7239, 0.1719, 0.7239, 0.1719, 0.7239, 0.1719, 0.7239, 0.1719, 0.7239, 0.1719, 0.7239, 0.1719, 0.7239, 0.1719, 0.7239, 0.1719, 0.7239, 0.1719, 0.7239, 0.1719, 0.7239, 0.1719, 0.7239, 0.1719, 0.7239, 0.1719, 0.7239, 0.1718, 0.7239, 0.1718, 0.7239, 0.1718, 0.7239, 0.1718, 0.7239, 0.1718, 0.7239, 0.1719, 0.7239, 0.1719, 0.7239, 0.1718, 0.7239, 0.1719, 0.7239, 0.1719, 0.7239, 0.1719, 0.7239, 0.1719, 0.7239, 0.1719, 0.724, 0.1719, 0.724, 0.1719, 0.724, 0.1719, 0.724, 0.1719, 0.7239, 0.1719, 0.7239, 0.1719, 0.7239, 0.1719, 0.7239, 0.1718, 0.7239, 0.1718, 0.7239, 0.1718, 0.7239, 0.1718, 0.7239, 0.1719, 0.7239, 0.1719, 0.7239, 0.1719, 0.7239, 0.1719, 0.7239, 0.1719, 0.7239, 0.1719, 0.7239, 0.1719, 0.7239, 0.1719, 0.7239, 0.1719, 0.7239, 0.1719, 0.7239, 0.1719, 0.7239, 0.1719, 0.7239, 0.1719, 0.7239, 0.1719, 0.7239, 0.1719, 0.7239, 0.1719, 0.7239, 0.1719, 0.7239, 0.1719, 0.7239, 0.1719, 0.7239, 0.1719, 0.7239, 0.1719, 0.724, 0.1719, 0.724, 0.1719, 0.724, 0.1719, 0.724, 0.1719, 0.7239, 0.1719, 0.7239, 0.1719, 0.7239, 0.1719, 0.7239, 0.1719, 0.7239, 0.1719, 0.7239, 0.1719, 0.7239, 0.1719, 0.7239, 0.1719, 0.7239, 0.1719, 0.7239, 0.1719, 0.7239, 0.1719, 0.7239, 0.1719, 0.7239, 0.1719, 0.7239, 0.1719, 0.7239, 0.1719, 0.7239, 0.1719, 0.7239, 0.1719, 0.7239, 0.1719, 0.7239, 0.1719, 0.7239, 0.1719, 0.724, 0.1719, 0.7239, 0.1719, 0.7239, 0.1719, 0.724, 0.1718, 0.7239, 0.1718, 0.7239, 0.1718, 0.7239, 0.1718, 0.7239, 0.1719, 0.7239, 0.1719, 0.7239, 0.1719, 0.7239, 0.1719, 0.7239, 0.1719, 0.7239, 0.1719, 0.7239, 0.1719, 0.7239, 0.1719, 0.7239, 0.1719, 0.7239, 0.1719, 0.7239, 0.1719, 0.7239, 0.1719, 0.7239, 0.1719, 0.724, 0.1719, 0.724, 0.1719, 0.724, 0.1719, 0.724, 0.1719, 0.724, 0.1719, 0.724, 0.1719, 0.724, 0.1719, 0.724, 0.1719, 0.724, 0.1719, 0.724, 0.1719, 0.724, 0.1719, 0.724, 0.1719, 0.7239, 0.1719, 0.7239, 0.1719, 0.7239, 0.1719, 0.7239, 0.1719, 0.7239, 0.1719, 0.7239, 0.1719, 0.7239, 0.1719, 0.7239, 0.1719, 0.7239, 0.1719, 0.7239, 0.1719, 0.7239, 0.1719, 0.7239, 0.1719, 0.7239, 0.1719, 0.7239, 0.1719, 0.7239, 0.1719, 0.7239, 0.1719, 0.7239, 0.1719, 0.7239, 0.1719, 0.7239, 0.1719, 0.7239, 0.1718, 0.7239, 0.1718, 0.7239, 0.1718, 0.7239, 0.1718, 0.7239, 0.1718, 0.7239, 0.1718, 0.7239, 0.1718, 0.7239, 0.1718, 0.7239, 0.1719, 0.7239, 0.1719, 0.7239, 0.1719, 0.7239, 0.1719, 0.7239, 0.1719, 0.7239, 0.1719, 0.7239, 0.1719, 0.7239, 0.1719, 0.7239, 0.1719, 0.724, 0.1719, 0.724, 0.1719, 0.724, 0.1719, 0.724, 0.1719, 0.724, 0.1719, 0.7239, 0.1719, 0.7239, 0.1719, 0.724, 0.1719, 0.7239, 0.1719, 0.7239, 0.1719, 0.7239, 0.1719, 0.7239, 0.1719, 0.7239, 0.1719, 0.7239, 0.1719, 0.7239, 0.1719, 0.7239, 0.1718, 0.7239, 0.1718, 0.7239, 0.1718, 0.7239, 0.1718, 0.7239, 0.1719, 0.7239, 0.1719, 0.7239, 0.1719, 0.7239, 0.1719, 0.7239, 0.1719, 0.7239, 0.1719, 0.7239, 0.1719, 0.7239, 0.1719, 0.7239, 0.1719, 0.7239, 0.1719, 0.7239, 0.1719, 0.7239, 0.1719, 0.7239, 0.1718, 0.7239, 0.1719, 0.7239, 0.1719, 0.7239, 0.1718, 0.7239, 0.1719, 0.7239, 0.1719, 0.7239, 0.1719, 0.7239, 0.1719, 0.7239, 0.1719, 0.724, 0.1719, 0.724, 0.1719, 0.724, 0.1719, 0.724, 0.1719, 0.7239, 0.1719, 0.7239, 0.1719, 0.7239, 0.1719, 0.7239, 0.1718, 0.7239, 0.1718, 0.7239, 0.1718, 0.7239, 0.1718, 0.7239, 0.1719, 0.7239, 0.1719, 0.7239, 0.1719, 0.7239, 0.1719, 0.7239, 0.1719, 0.7239, 0.1719, 0.7239, 0.1719, 0.7239, 0.1719, 0.7239, 0.1718, 0.7239, 0.1718, 0.7239, 0.1718, 0.7239, 0.1718, 0.7239, 0.1718, 0.7239, 0.1718, 0.7239, 0.1718, 0.7239, 0.1718, 0.7239, 0.1719, 0.7239, 0.1719, 0.7239, 0.1719, 0.7239, 0.1719, 0.7239, 0.1719, 0.724, 0.1719, 0.724, 0.1719, 0.724, 0.1719, 0.724, 0.1719, 0.7239, 0.1719, 0.7239, 0.1719, 0.7239, 0.1719, 0.7239, 0.1719, 0.7239, 0.1719, 0.7239, 0.1719, 0.7239, 0.1719, 0.7239, 0.1719, 0.724, 0.1719, 0.724, 0.1719, 0.724, 0.1719, 0.724, 0.1719, 0.724, 0.1719, 0.724, 0.1719, 0.724, 0.1719, 0.724, 0.1719, 0.724, 0.1719, 0.724, 0.1719, 0.724, 0.1719, 0.724, 0.1718, 0.7239, 0.1718, 0.7239, 0.1718, 0.7239, 0.1718, 0.7239, 0.1719, 0.7239, 0.1719, 0.7239, 0.1719, 0.7239, 0.1719, 0.7239, 0.1718, 0.7239, 0.1718, 0.7239, 0.1718, 0.7239, 0.1718, 0.7239, 0.1719, 0.724, 0.1719, 0.724, 0.1719, 0.724, 0.1719, 0.724, 0.1719, 0.7239, 0.1719, 0.7239, 0.1719, 0.7239, 0.1719, 0.7239, 0.1719, 0.724, 0.1719, 0.724, 0.1719, 0.724, 0.1719, 0.724, 0.1718, 0.7239, 0.1718, 0.7239, 0.1718, 0.7239, 0.1718, 0.7239, 0.1719, 0.7239, 0.1719, 0.7239, 0.1719, 0.7239, 0.1719, 0.7239, 0.1719, 0.724, 0.1719, 0.724, 0.1719, 0.724, 0.1719, 0.724, 0.1719, 0.724, 0.1719, 0.724, 0.1719, 0.724, 0.1719, 0.724, 0.1719, 0.724, 0.1719, 0.724, 0.1719, 0.724, 0.1719, 0.724, 0.1719, 0.724, 0.1719, 0.724, 0.1719, 0.724, 0.1719, 0.724, 0.1718, 0.7239, 0.1718, 0.7239, 0.1718, 0.7239, 0.1718, 0.7239, 0.1719, 0.7239, 0.1719, 0.7239, 0.1719, 0.7239, 0.1719, 0.7239, 0.1719, 0.7239, 0.1719, 0.7239, 0.1719, 0.7239, 0.1719, 0.7239, 0.1719, 0.7239, 0.1719, 0.7239, 0.1719, 0.7239, 0.1719, 0.7239, 0.1719, 0.7239, 0.1719, 0.7239, 0.1719, 0.7239, 0.1719, 0.7239, 0.1719, 0.7239, 0.1719, 0.7239, 0.1719, 0.7239, 0.1719, 0.7239, 0.1719, 0.724, 0.1719, 0.724, 0.1719, 0.724, 0.1719, 0.724, 0.1719, 0.7239, 0.1719, 0.7239, 0.1719, 0.7239, 0.1719, 0.7239, 0.1719, 0.7239, 0.1719, 0.7239, 0.1719, 0.7239, 0.1719, 0.7239, 0.1719, 0.724, 0.1719, 0.724, 0.1719, 0.724, 0.1719, 0.724, 0.1719, 0.7239, 0.1719, 0.7239, 0.1719, 0.7239, 0.1719, 0.7239, 0.1719, 0.7239, 0.1719, 0.7239, 0.1719, 0.7239, 0.1719, 0.7239, 0.1719, 0.724, 0.1719, 0.724, 0.1719, 0.724, 0.1719, 0.724, 0.1718, 0.7239, 0.1718, 0.7239, 0.1718, 0.7239, 0.1718, 0.7239, 0.1718, 0.7239, 0.1718, 0.7239, 0.1718, 0.7239, 0.1718, 0.7239, 0.1693, 0.2357, 0.1693, 0.2357, 0.1693, 0.2357, 0.1693, 0.2357, 0.1693, 0.2357, 0.1693, 0.2357, 0.1692, 0.2357, 0.1692, 0.2357, 0.1692, 0.2357, 0.1692, 0.2357, 0.1692, 0.2357, 0.1692, 0.2357, 0.1693, 0.2357, 0.1693, 0.2357, 0.1692, 0.2357, 0.1692, 0.2357, 0.1692, 0.2357, 0.1692, 0.2357, 0.1692, 0.2357, 0.1692, 0.2357, 0.1692, 0.2357, 0.1692, 0.2357, 0.1692, 0.2357, 0.1692, 0.2357, 0.1692, 0.2357, 0.1692, 0.2357, 0.1692, 0.2357, 0.1692, 0.2357, 0.1692, 0.2357, 0.1692, 0.2357, 0.1692, 0.2357, 0.1692, 0.2357, 0.1692, 0.2357, 0.1692, 0.2357, 0.1692, 0.2357, 0.1692, 0.2357, 0.1692, 0.2357, 0.1692, 0.2357, 0.1692, 0.2358, 0.1692, 0.2357, 0.1692, 0.2357, 0.1692, 0.2357, 0.1692, 0.2357, 0.1692, 0.2358, 0.1627, 0.2558, 0.1627, 0.2558, 0.1627, 0.2508, 0.1627, 0.2508, 0.1692, 0.2357, 0.1692, 0.2357, 0.1692, 0.2357, 0.1692, 0.2357, 0.1692, 0.2357, 0.1692, 0.2357, 0.1692, 0.2357, 0.1692, 0.2357, 0.1719, 0.7239, 0.1719, 0.7239, 0.1719, 0.7239, 0.1719, 0.7239, 0.1719, 0.7239, 0.1719, 0.7239, 0.1719, 0.7239, 0.1719, 0.7239, 0.1719, 0.7239, 0.1719, 0.7239, 0.1719, 0.7239, 0.1719, 0.7239])
me_cube.materials.append(mat_material)
me_cube.use_remesh_preserve_volume = False
me_cube.use_remesh_preserve_attributes = False
me_cube.use_mirror_vertex_groups = False
me_cube.update()

# ---- objects
ob_clothes = bpy.data.objects.new('Clothes', me_cube)

# ---- transforms, parenting, visibility, modifiers, constraints
ob_clothes.location = (0.0, 0.0, 0.0)
ob_clothes.lock_rotations_4d = False
ob_clothes.empty_display_type = 'ARROWS'
ob_clothes.lineart.crease_threshold = 0.0

# ---- collection membership
col_collection_1.objects.link(ob_clothes)

# ---- scene / render settings (as saved in the file)
scene.frame_start = 1; scene.frame_end = 250; scene.frame_set(1)
scene.render.engine = 'BLENDER_EEVEE_NEXT'
scene.render.resolution_percentage = 50
scene.render.dither_intensity = 0.0
scene.cycles.use_denoising = False
scene.cycles.samples = 128
scene.cycles.sampling_pattern = 'TABULATED_SOBOL'
scene.cycles.light_sampling_threshold = 0.0
scene.cycles.use_adaptive_sampling = False
scene.cycles.use_light_tree = False
scene.cycles.blur_glossy = 0.0
scene.cycles.sample_clamp_indirect = 0.0
scene.view_settings.view_transform = 'Standard'
bpy.context.view_layer.update()

# ---- added for rendering (the .blend has no active camera and no usable light): camera, sun
cam_auto = bpy.data.cameras.new('AutoCamera')
cam_auto.lens = 50.0
cam_auto.sensor_width = 36.0
cam_auto.clip_end = 1000.0
ob_auto_camera = bpy.data.objects.new('AutoCamera', cam_auto)
scene.collection.objects.link(ob_auto_camera)
ob_auto_camera.location = (31.1265, -37.3518, 29.5384)
ob_auto_camera.rotation_euler = (1.09748, -7.21219e-08, 0.694738)
scene.camera = ob_auto_camera
light_auto_sun = bpy.data.lights.new('AutoSun', 'SUN')
light_auto_sun.energy = 3.0
light_auto_sun.angle = 0.0523599
ob_auto_sun = bpy.data.objects.new('AutoSun', light_auto_sun)
scene.collection.objects.link(ob_auto_sun)
ob_auto_sun.rotation_euler = (0.872665, 0.174533, 0.523599)
bpy.context.view_layer.update()
